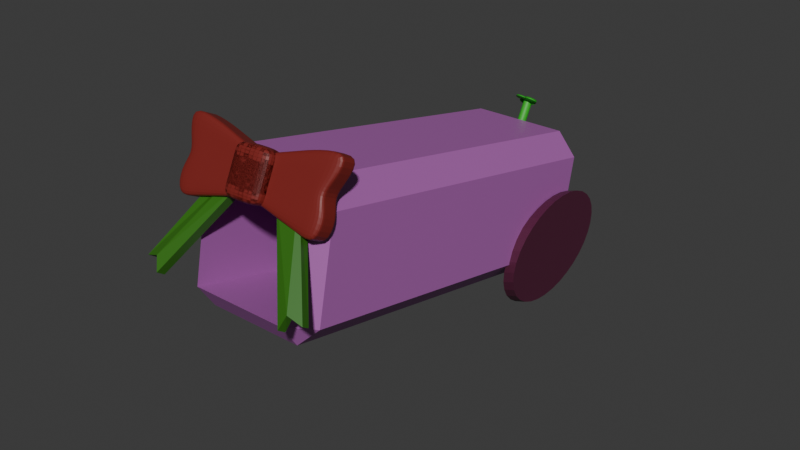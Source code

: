 # Source: Cara_Canonball.blend  (saved by Blender 4.1.24; exported with 4.5.12 LTS)
import bpy
from mathutils import Matrix  # noqa: F401  (used for matrix-valued properties, if any)

bpy.ops.wm.read_factory_settings(use_empty=True)
scene = bpy.context.scene
scene.name = 'Scene'

# ---- collections
col_collection = bpy.data.collections.new('Collection'); scene.collection.children.link(col_collection)

# ---- materials (node trees are filled in below, after node groups)
mat_bow_ribben = bpy.data.materials.new('Bow ribben')
mat_bow_ribben.use_transparent_shadow = False
mat_canon_main = bpy.data.materials.new('Canon main')
mat_canon_main.use_transparent_shadow = False
mat_wheel_2 = bpy.data.materials.new('Wheel 2')
mat_wheel_2.use_transparent_shadow = False
mat_material_001 = bpy.data.materials.new('Material.001')
mat_material_001.use_transparent_shadow = False
mat_middle_bow = bpy.data.materials.new('Middle bow')
mat_middle_bow.use_transparent_shadow = False

# ---- material node trees
mat_bow_ribben.use_nodes = True; mat_bow_ribben.node_tree.nodes.clear()
_N = mat_bow_ribben.node_tree.nodes; _L = mat_bow_ribben.node_tree.links
n0 = _N.new('ShaderNodeBsdfPrincipled'); n0.name = 'Principled BSDF'; n0.location = (10, 300)
n0.inputs[0].default_value = (0.0329, 0.1652, 0.008693, 1.0)
n1 = _N.new('ShaderNodeOutputMaterial'); n1.name = 'Material Output'; n1.location = (300, 300)
_L.new(n0.outputs[0], n1.inputs[0])
n1.is_active_output = True
mat_canon_main.use_nodes = True; mat_canon_main.node_tree.nodes.clear()
_N = mat_canon_main.node_tree.nodes; _L = mat_canon_main.node_tree.links
n0 = _N.new('ShaderNodeBsdfPrincipled'); n0.name = 'Principled BSDF'; n0.location = (10, 300)
n0.inputs[0].default_value = (0.4358, 0.1269, 0.4463, 1.0)
n1 = _N.new('ShaderNodeOutputMaterial'); n1.name = 'Material Output'; n1.location = (300, 300)
_L.new(n0.outputs[0], n1.inputs[0])
n1.is_active_output = True
mat_wheel_2.use_nodes = True; mat_wheel_2.node_tree.nodes.clear()
_N = mat_wheel_2.node_tree.nodes; _L = mat_wheel_2.node_tree.links
n0 = _N.new('ShaderNodeBsdfPrincipled'); n0.name = 'Principled BSDF'; n0.location = (10, 300)
n0.inputs[0].default_value = (0.09662, 0.01401, 0.0441, 1.0)
n1 = _N.new('ShaderNodeOutputMaterial'); n1.name = 'Material Output'; n1.location = (300, 300)
_L.new(n0.outputs[0], n1.inputs[0])
n1.is_active_output = True
mat_material_001.use_nodes = True; mat_material_001.node_tree.nodes.clear()
_N = mat_material_001.node_tree.nodes; _L = mat_material_001.node_tree.links
n0 = _N.new('ShaderNodeBsdfPrincipled'); n0.name = 'Principled BSDF'; n0.location = (10, 300)
n0.inputs[0].default_value = (0.03228, 0.4585, 0.02311, 1.0)
n1 = _N.new('ShaderNodeOutputMaterial'); n1.name = 'Material Output'; n1.location = (300, 300)
_L.new(n0.outputs[0], n1.inputs[0])
n1.is_active_output = True
mat_middle_bow.use_nodes = True; mat_middle_bow.node_tree.nodes.clear()
_N = mat_middle_bow.node_tree.nodes; _L = mat_middle_bow.node_tree.links
n0 = _N.new('ShaderNodeBsdfPrincipled'); n0.name = 'Principled BSDF'; n0.location = (10, 300)
n0.inputs[0].default_value = (0.214, 0.01877, 0.0148, 1.0)
n1 = _N.new('ShaderNodeOutputMaterial'); n1.name = 'Material Output'; n1.location = (300, 300)
_L.new(n0.outputs[0], n1.inputs[0])
n1.is_active_output = True

# ---- world
world_world = bpy.data.worlds.new('World'); scene.world = world_world
world_world.use_nodes = True; world_world.node_tree.nodes.clear()
_N = world_world.node_tree.nodes; _L = world_world.node_tree.links
n0 = _N.new('ShaderNodeOutputWorld'); n0.name = 'World Output'; n0.location = (300, 300)
n1 = _N.new('ShaderNodeBackground'); n1.name = 'Background'; n1.location = (10, 300)
n1.inputs[0].default_value = (0.05088, 0.05088, 0.05088, 1.0)
_L.new(n1.outputs[0], n0.inputs[0])
n0.is_active_output = True
world_world.color = (0.05088, 0.05088, 0.05088)
world_world.use_sun_shadow = False
world_world.sun_shadow_jitter_overblur = 0.0

# ---- meshes
me_cube_006 = bpy.data.meshes.new('Cube.006')
me_cube_006.from_pydata([(-0.8882, -1.487, -1.046), (-1.0, -1.0, 1.0), (-1.001, 0.4478, -1.061), (-1.0, 1.0, 1.0), (0.9089, -1.0, -1.061), (1.0, -1.0, 1.0), (0.9089, 1.0, -1.061), (1.0, 1.0, 1.0), (-0.02627, 1.487, -0.8856), (0.0, 1.0, 1.0), (0.0979, -0.4478, -0.8861), (0.0, -1.0, 1.0), (12.92, -0.7026, 0.4687), (4.825, -0.5885, 1.65), (13.01, 1.242, 0.4769), (4.8, 1.41, 1.647), (11.95, -0.345, 0.1543), (3.69, -0.7349, 1.31), (11.92, 1.654, 0.1515), (3.664, 1.264, 1.307), (11.75, 2.176, 0.4093), (4.232, 1.337, 1.477), (11.71, 0.2338, 0.3906), (4.258, -0.6617, 1.48)], [], [(0, 1, 3, 2), (8, 9, 7, 6), (6, 7, 5, 4), (10, 11, 1, 0), (8, 6, 4, 10), (9, 3, 1, 11), (7, 9, 11, 5), (2, 8, 10, 0), (4, 5, 11, 10), (2, 3, 9, 8), (12, 13, 15, 14), (20, 21, 19, 18), (18, 19, 17, 16), (22, 23, 13, 12), (20, 18, 16, 22), (21, 15, 13, 23), (19, 21, 23, 17), (14, 20, 22, 12), (16, 17, 23, 22), (14, 15, 21, 20)])
_uv = me_cube_006.uv_layers.new(name='UVMap')
_uv.uv.foreach_set('vector', [0.375, 0.0, 0.625, 0.0, 0.625, 0.25, 0.375, 0.25, 0.375, 0.375, 0.625, 0.375, 0.625, 0.5, 0.375, 0.5, 0.375, 0.5, 0.625, 0.5, 0.625, 0.75, 0.375, 0.75, 0.375, 0.875, 0.625, 0.875, 0.625, 1.0, 0.375, 1.0, 0.25, 0.5, 0.375, 0.5, 0.375, 0.75, 0.25, 0.75, 0.75, 0.5, 0.875, 0.5, 0.875, 0.75, 0.75, 0.75, 0.625, 0.5, 0.75, 0.5, 0.75, 0.75, 0.625, 0.75, 0.125, 0.5, 0.25, 0.5, 0.25, 0.75, 0.125, 0.75, 0.375, 0.75, 0.625, 0.75, 0.625, 0.875, 0.375, 0.875, 0.375, 0.25, 0.625, 0.25, 0.625, 0.375, 0.375, 0.375, 0.375, 0.0, 0.625, 0.0, 0.625, 0.25, 0.375, 0.25, 0.375, 0.375, 0.625, 0.375, 0.625, 0.5, 0.375, 0.5, 0.375, 0.5, 0.625, 0.5, 0.625, 0.75, 0.375, 0.75, 0.375, 0.875, 0.625, 0.875, 0.625, 1.0, 0.375, 1.0, 0.25, 0.5, 0.375, 0.5, 0.375, 0.75, 0.25, 0.75, 0.75, 0.5, 0.875, 0.5, 0.875, 0.75, 0.75, 0.75, 0.625, 0.5, 0.75, 0.5, 0.75, 0.75, 0.625, 0.75, 0.125, 0.5, 0.25, 0.5, 0.25, 0.75, 0.125, 0.75, 0.375, 0.75, 0.625, 0.75, 0.625, 0.875, 0.375, 0.875, 0.375, 0.25, 0.625, 0.25, 0.625, 0.375, 0.375, 0.375])
me_cube_006.materials.append(mat_bow_ribben)
me_cube_006.update()
me_cube_001 = bpy.data.meshes.new('Cube.001')
me_cube_001.from_pydata([(0.6926, 0.4204, -0.03814), (0.6926, 0.4204, 1.347), (-0.6926, 0.4204, 1.347), (-0.6926, 0.4204, -0.03814), (-0.6926, -0.7975, -0.2363), (-0.6926, -1.408, -0.3127), (-1.0, -1.446, -0.007643), (-1.0, -0.8357, 0.0688), (-1.0, -1.618, 1.367), (-0.6926, -1.656, 1.672), (-0.6926, -1.046, 1.748), (-1.0, -1.008, 1.443), (-0.6926, 0.5769, -0.06406), (-1.0, 0.5387, 0.241), (-0.6926, 0.8437, 0.2792), (-0.6926, 0.3282, 1.92), (-0.6926, 0.6715, 1.654), (-1.0, 0.3665, 1.615), (0.6926, -0.7975, -0.2363), (1.0, -0.8357, 0.0688), (1.0, -1.446, -0.007643), (0.6926, -1.408, -0.3127), (0.6926, -1.046, 1.748), (0.6926, -1.656, 1.672), (1.0, -1.618, 1.367), (1.0, -1.008, 1.443), (0.6926, 0.5769, -0.06406), (0.6926, 0.8437, 0.2792), (1.0, 0.5387, 0.241), (0.6926, 0.3282, 1.92), (1.0, 0.3665, 1.615), (0.6926, 0.6715, 1.654), (-1.0, -4.505, -0.391), (-0.6926, -4.467, -0.6961), (-0.6926, -4.811, -0.4292), (-1.0, -4.678, 0.9834), (-0.6926, -4.983, 0.9451), (-0.6926, -4.716, 1.288), (1.0, -4.678, 0.9834), (0.6926, -4.716, 1.288), (0.6926, -4.983, 0.9451), (1.0, -4.505, -0.391), (0.6926, -4.811, -0.4292), (0.6926, -4.467, -0.6961)], [], [(5, 21, 43, 33), (28, 30, 25, 19), (20, 24, 38, 41), (29, 15, 10, 22), (7, 11, 17, 13), (23, 9, 37, 39), (0, 1, 2, 3), (8, 6, 32, 35), (14, 16, 31, 27), (40, 36, 2, 1), (4, 5, 6, 7), (8, 9, 10, 11), (12, 13, 14), (15, 16, 17), (18, 19, 20, 21), (22, 23, 24, 25), (26, 27, 28), (29, 30, 31), (32, 33, 34), (35, 36, 37), (38, 39, 40), (41, 42, 43), (12, 4, 7, 13), (6, 8, 11, 7), (10, 15, 17, 11), (16, 14, 13, 17), (26, 12, 14, 27), (15, 29, 31, 16), (30, 28, 27, 31), (18, 26, 28, 19), (29, 22, 25, 30), (24, 20, 19, 25), (4, 18, 21, 5), (22, 10, 9, 23), (34, 36, 35, 32), (40, 42, 41, 38), (33, 43, 42, 34), (39, 37, 36, 40), (5, 33, 32, 6), (37, 9, 8, 35), (20, 41, 43, 21), (38, 24, 23, 39), (12, 26, 18, 4), (34, 42, 0, 3), (42, 40, 1, 0), (36, 34, 3, 2)])
_uv = me_cube_001.uv_layers.new(name='UVMap')
_uv.uv.foreach_set('vector', [0.1634, 0.75, 0.3366, 0.75, 0.3366, 0.75, 0.1634, 0.75, 0.4134, 0.5384, 0.5866, 0.5384, 0.5866, 0.7116, 0.4134, 0.7116, 0.4134, 0.75, 0.5866, 0.75, 0.5866, 0.75, 0.4134, 0.75, 0.6634, 0.5384, 0.8366, 0.5384, 0.8366, 0.7116, 0.6634, 0.7116, 0.4134, 0.03843, 0.5866, 0.03843, 0.5866, 0.2116, 0.4134, 0.2116, 0.6634, 0.75, 0.8366, 0.75, 0.8366, 0.75, 0.6634, 0.75, 0.4134, 0.7884, 0.5866, 0.7884, 0.5866, 0.9616, 0.4134, 0.9616, 0.5866, 0.0, 0.4134, 0.0, 0.4134, 0.0, 0.5866, 0.0, 0.4134, 0.2884, 0.5866, 0.2884, 0.5866, 0.4616, 0.4134, 0.4616, 0.5866, 0.7884, 0.5866, 0.9616, 0.5866, 0.9616, 0.5866, 0.7884, 0.1634, 0.75, 0.1634, 0.75, 0.125, 0.75, 0.125, 0.75, 0.5866, 0.0, 0.625, 0.0, 0.625, 0.0, 0.5866, 0.0, 0.1634, 0.5384, 0.125, 0.5384, 0.1634, 0.5, 0.625, 0.2116, 0.5866, 0.25, 0.5866, 0.2116, 0.3366, 0.7116, 0.4134, 0.7116, 0.4134, 0.75, 0.3366, 0.75, 0.6634, 0.7116, 0.6634, 0.75, 0.5866, 0.75, 0.5866, 0.7116, 0.3366, 0.5384, 0.3366, 0.5, 0.375, 0.5384, 0.625, 0.4616, 0.5866, 0.5, 0.5866, 0.4616, 0.125, 0.75, 0.1634, 0.75, 0.1634, 0.75, 0.5866, 0.0, 0.5866, 0.0, 0.625, 0.0, 0.5866, 0.75, 0.625, 0.7884, 0.5866, 0.7884, 0.375, 0.75, 0.3366, 0.75, 0.3366, 0.75, 0.1634, 0.5384, 0.1634, 0.7116, 0.125, 0.7116, 0.125, 0.5384, 0.4134, 0.0, 0.5866, 0.0, 0.5866, 0.03843, 0.4134, 0.03843, 0.625, 0.03843, 0.625, 0.2116, 0.5866, 0.2116, 0.5866, 0.03843, 0.5866, 0.2884, 0.4134, 0.2884, 0.4134, 0.2116, 0.5866, 0.2116, 0.3366, 0.5384, 0.1634, 0.5384, 0.1634, 0.5, 0.3366, 0.5, 0.625, 0.2884, 0.625, 0.4616, 0.5866, 0.4616, 0.5866, 0.2884, 0.5866, 0.5384, 0.4134, 0.5384, 0.4134, 0.4616, 0.5866, 0.4616, 0.3366, 0.7116, 0.3366, 0.5384, 0.4134, 0.5384, 0.4134, 0.7116, 0.6634, 0.5384, 0.6634, 0.7116, 0.5866, 0.7116, 0.5866, 0.5384, 0.5866, 0.75, 0.4134, 0.75, 0.4134, 0.7116, 0.5866, 0.7116, 0.1634, 0.7116, 0.3366, 0.7116, 0.3366, 0.75, 0.1634, 0.75, 0.6634, 0.7116, 0.8366, 0.7116, 0.8366, 0.75, 0.6634, 0.75, 0.4134, 0.0, 0.5866, 0.0, 0.5866, 0.0, 0.4134, 0.0, 0.5866, 0.7884, 0.4134, 0.7884, 0.4134, 0.75, 0.5866, 0.75, 0.1634, 0.75, 0.3366, 0.75, 0.3366, 0.75, 0.1634, 0.75, 0.625, 0.7884, 0.625, 0.9616, 0.5866, 0.9616, 0.5866, 0.7884, 0.1634, 0.75, 0.1634, 0.75, 0.125, 0.75, 0.125, 0.75, 0.625, 0.0, 0.625, 0.0, 0.5866, 0.0, 0.5866, 0.0, 0.4134, 0.75, 0.4134, 0.75, 0.3366, 0.75, 0.3366, 0.75, 0.5866, 0.75, 0.5866, 0.75, 0.6634, 0.75, 0.6634, 0.75, 0.1634, 0.5384, 0.3366, 0.5384, 0.3366, 0.7116, 0.1634, 0.7116, 0.1634, 0.75, 0.3366, 0.75, 0.3366, 0.75, 0.1634, 0.75, 0.4134, 0.7884, 0.5866, 0.7884, 0.5866, 0.7884, 0.4134, 0.7884, 0.5866, 0.0, 0.4134, 0.0, 0.4134, 0.0, 0.5866, 0.0])
me_cube_001.materials.append(mat_canon_main)
me_cube_001.update()
me_cylinder_001 = bpy.data.meshes.new('Cylinder.001')
me_cylinder_001.from_pydata([(-2.919, 2.08, 1.668), (-2.757, 2.08, 1.615), (-2.937, 2.061, 1.831), (-2.775, 2.061, 1.779), (-2.955, 2.004, 1.988), (-2.793, 2.004, 1.935), (-2.971, 1.912, 2.133), (-2.809, 1.912, 2.08), (-2.985, 1.787, 2.259), (-2.823, 1.787, 2.207), (-2.996, 1.636, 2.363), (-2.834, 1.636, 2.311), (-3.005, 1.463, 2.44), (-2.843, 1.463, 2.388), (-3.01, 1.275, 2.488), (-2.848, 1.275, 2.436), (-3.012, 1.08, 2.504), (-2.85, 1.08, 2.452), (-3.01, 0.885, 2.488), (-2.848, 0.885, 2.436), (-3.005, 0.6974, 2.44), (-2.843, 0.6974, 2.388), (-2.996, 0.5245, 2.363), (-2.834, 0.5245, 2.311), (-2.985, 0.373, 2.259), (-2.823, 0.373, 2.207), (-2.971, 0.2486, 2.133), (-2.809, 0.2486, 2.08), (-2.955, 0.1562, 1.988), (-2.793, 0.1562, 1.935), (-2.937, 0.09928, 1.831), (-2.775, 0.09928, 1.779), (-2.919, 0.08007, 1.668), (-2.757, 0.08007, 1.615), (-2.901, 0.09928, 1.505), (-2.739, 0.09928, 1.452), (-2.884, 0.1562, 1.348), (-2.722, 0.1562, 1.295), (-2.868, 0.2486, 1.203), (-2.706, 0.2486, 1.151), (-2.854, 0.373, 1.077), (-2.692, 0.373, 1.024), (-2.842, 0.5245, 0.9726), (-2.68, 0.5245, 0.9202), (-2.834, 0.6974, 0.8954), (-2.672, 0.6974, 0.8429), (-2.828, 0.885, 0.8478), (-2.666, 0.885, 0.7953), (-2.826, 1.08, 0.8317), (-2.664, 1.08, 0.7793), (-2.828, 1.275, 0.8478), (-2.666, 1.275, 0.7953), (-2.834, 1.463, 0.8954), (-2.672, 1.463, 0.8429), (-2.842, 1.636, 0.9726), (-2.68, 1.636, 0.9202), (-2.854, 1.787, 1.077), (-2.692, 1.787, 1.024), (-2.868, 1.912, 1.203), (-2.706, 1.912, 1.151), (-2.884, 2.004, 1.348), (-2.722, 2.004, 1.295), (-2.901, 2.061, 1.505), (-2.739, 2.061, 1.452), (-0.6818, 0.3163, 1.698), (-0.8438, 0.2437, 1.646), (-0.6655, 0.3336, 1.845), (-0.8256, 0.2629, 1.809), (-0.6498, 0.3849, 1.986), (-0.8082, 0.3198, 1.966), (-0.6352, 0.4691, 2.118), (-0.7922, 0.4122, 2.11), (-0.6223, 0.5833, 2.234), (-0.7781, 0.5366, 2.237), (-0.6116, 0.7237, 2.331), (-0.7666, 0.6881, 2.341), (-0.6036, 0.8849, 2.403), (-0.758, 0.861, 2.418), (-0.5986, 1.061, 2.447), (-0.7527, 1.049, 2.466), (-0.5969, 1.244, 2.462), (-0.751, 1.244, 2.482), (-0.5986, 1.427, 2.447), (-0.7527, 1.439, 2.466), (-0.6036, 1.603, 2.403), (-0.758, 1.626, 2.418), (-0.6116, 1.764, 2.331), (-0.7666, 1.799, 2.341), (-0.6223, 1.904, 2.234), (-0.7781, 1.951, 2.237), (-0.6352, 2.018, 2.118), (-0.7922, 2.075, 2.11), (-0.6498, 2.102, 1.986), (-0.8082, 2.168, 1.966), (-0.6655, 2.154, 1.845), (-0.8256, 2.224, 1.809), (-0.6818, 2.171, 1.698), (-0.8438, 2.244, 1.646), (-0.698, 2.154, 1.551), (-0.8619, 2.224, 1.483), (-0.7137, 2.102, 1.41), (-0.8793, 2.168, 1.326), (-0.7283, 2.018, 1.278), (-0.8953, 2.075, 1.181), (-0.7413, 1.904, 1.162), (-0.9094, 1.951, 1.054), (-0.752, 1.764, 1.065), (-0.9209, 1.799, 0.9504), (-0.7599, 1.603, 0.9934), (-0.9295, 1.626, 0.8731), (-0.7649, 1.427, 0.9489), (-0.9348, 1.439, 0.8255), (-0.7666, 1.244, 0.9338), (-0.9365, 1.244, 0.8094), (-0.7649, 1.061, 0.9489), (-0.9348, 1.049, 0.8255), (-0.7599, 0.8849, 0.9934), (-0.9295, 0.861, 0.8731), (-0.752, 0.7237, 1.065), (-0.9209, 0.6881, 0.9504), (-0.7413, 0.5833, 1.162), (-0.9094, 0.5366, 1.054), (-0.7283, 0.4691, 1.278), (-0.8953, 0.4122, 1.181), (-0.7137, 0.3849, 1.41), (-0.8793, 0.3198, 1.326), (-0.698, 0.3336, 1.551), (-0.8619, 0.2629, 1.483), (-0.7466, 1.834, 1.114), (-0.9151, 1.875, 1.002), (-0.6169, 0.6533, 2.282), (-0.7724, 0.6124, 2.289), (-0.614, 0.6912, 2.308), (-0.7695, 0.6503, 2.315), (-0.6818, 0.2437, 1.698), (-0.6637, 0.2629, 1.861), (-0.6462, 0.3198, 2.018), (-0.6302, 0.4122, 2.163), (-0.6161, 0.5366, 2.289), (-0.6075, 0.6503, 2.367), (-0.6046, 0.6881, 2.393), (-0.596, 0.861, 2.471), (-0.5908, 1.049, 2.518), (-0.589, 1.244, 2.534), (-0.5908, 1.439, 2.518), (-0.596, 1.626, 2.471), (-0.6046, 1.799, 2.393), (-0.6161, 1.951, 2.289), (-0.6302, 2.075, 2.163), (-0.6462, 2.168, 2.018), (-0.6637, 2.224, 1.861), (-0.6818, 2.244, 1.698), (-0.6999, 2.224, 1.535), (-0.7173, 2.168, 1.378), (-0.7333, 2.075, 1.234), (-0.7474, 1.951, 1.107), (-0.7531, 1.875, 1.055), (-0.7589, 1.799, 1.003), (-0.7675, 1.626, 0.9255), (-0.7728, 1.439, 0.8779), (-0.7745, 1.244, 0.8619), (-0.7728, 1.049, 0.8779), (-0.7675, 0.861, 0.9255), (-0.7589, 0.6881, 1.003), (-0.7474, 0.5366, 1.107), (-0.7333, 0.4122, 1.234), (-0.7173, 0.3198, 1.378), (-0.6999, 0.2629, 1.535), (-0.6104, 0.6124, 2.341)], [], [(0, 1, 3, 2), (2, 3, 5, 4), (4, 5, 7, 6), (6, 7, 9, 8), (8, 9, 11, 10), (10, 11, 13, 12), (12, 13, 15, 14), (14, 15, 17, 16), (16, 17, 19, 18), (18, 19, 21, 20), (20, 21, 23, 22), (22, 23, 25, 24), (24, 25, 27, 26), (26, 27, 29, 28), (28, 29, 31, 30), (30, 31, 33, 32), (32, 33, 35, 34), (34, 35, 37, 36), (36, 37, 39, 38), (38, 39, 41, 40), (40, 41, 43, 42), (42, 43, 45, 44), (44, 45, 47, 46), (46, 47, 49, 48), (48, 49, 51, 50), (50, 51, 53, 52), (52, 53, 55, 54), (54, 55, 57, 56), (56, 57, 59, 58), (58, 59, 61, 60), (3, 1, 63, 61, 59, 57, 55, 53, 51, 49, 47, 45, 43, 41, 39, 37, 35, 33, 31, 29, 27, 25, 23, 21, 19, 17, 15, 13, 11, 9, 7, 5), (60, 61, 63, 62), (62, 63, 1, 0), (0, 2, 4, 6, 8, 10, 12, 14, 16, 18, 20, 22, 24, 26, 28, 30, 32, 34, 36, 38, 40, 42, 44, 46, 48, 50, 52, 54, 56, 58, 60, 62), (134, 65, 67, 135), (135, 67, 69, 136), (136, 69, 71, 137), (137, 71, 73, 138), (139, 133, 75, 140), (140, 75, 77, 141), (141, 77, 79, 142), (142, 79, 81, 143), (143, 81, 83, 144), (144, 83, 85, 145), (145, 85, 87, 146), (146, 87, 89, 147), (147, 89, 91, 148), (148, 91, 93, 149), (149, 93, 95, 150), (150, 95, 97, 151), (151, 97, 99, 152), (152, 99, 101, 153), (153, 101, 103, 154), (154, 103, 105, 155), (156, 129, 107, 157), (157, 107, 109, 158), (158, 109, 111, 159), (159, 111, 113, 160), (160, 113, 115, 161), (161, 115, 117, 162), (162, 117, 119, 163), (163, 119, 121, 164), (164, 121, 123, 165), (165, 123, 125, 166), (67, 65, 127, 125, 123, 121, 119, 117, 115, 113, 111, 109, 107, 129, 105, 103, 101, 99, 97, 95, 93, 91, 89, 87, 85, 83, 81, 79, 77, 75, 133, 131, 73, 71, 69), (166, 125, 127, 167), (167, 127, 65, 134), (64, 66, 68, 70, 72, 130, 132, 74, 76, 78, 80, 82, 84, 86, 88, 90, 92, 94, 96, 98, 100, 102, 104, 128, 106, 108, 110, 112, 114, 116, 118, 120, 122, 124, 126), (155, 105, 129, 156), (138, 73, 131, 168), (168, 131, 133, 139), (66, 64, 134, 135), (68, 66, 135, 136), (70, 68, 136, 137), (72, 70, 137, 138), (74, 132, 139, 140), (76, 74, 140, 141), (78, 76, 141, 142), (80, 78, 142, 143), (82, 80, 143, 144), (84, 82, 144, 145), (86, 84, 145, 146), (88, 86, 146, 147), (90, 88, 147, 148), (92, 90, 148, 149), (94, 92, 149, 150), (96, 94, 150, 151), (98, 96, 151, 152), (100, 98, 152, 153), (102, 100, 153, 154), (104, 102, 154, 155), (106, 128, 156, 157), (108, 106, 157, 158), (110, 108, 158, 159), (112, 110, 159, 160), (114, 112, 160, 161), (116, 114, 161, 162), (118, 116, 162, 163), (120, 118, 163, 164), (122, 120, 164, 165), (124, 122, 165, 166), (126, 124, 166, 167), (64, 126, 167, 134), (128, 104, 155, 156), (130, 72, 138, 168), (132, 130, 168, 139)])
_uv = me_cylinder_001.uv_layers.new(name='UVMap')
_uv.uv.foreach_set('vector', [1.0, 0.5, 1.0, 1.0, 0.9688, 1.0, 0.9688, 0.5, 0.9688, 0.5, 0.9688, 1.0, 0.9375, 1.0, 0.9375, 0.5, 0.9375, 0.5, 0.9375, 1.0, 0.9062, 1.0, 0.9062, 0.5, 0.9062, 0.5, 0.9062, 1.0, 0.875, 1.0, 0.875, 0.5, 0.875, 0.5, 0.875, 1.0, 0.8438, 1.0, 0.8438, 0.5, 0.8438, 0.5, 0.8438, 1.0, 0.8125, 1.0, 0.8125, 0.5, 0.8125, 0.5, 0.8125, 1.0, 0.7812, 1.0, 0.7812, 0.5, 0.7812, 0.5, 0.7812, 1.0, 0.75, 1.0, 0.75, 0.5, 0.75, 0.5, 0.75, 1.0, 0.7188, 1.0, 0.7188, 0.5, 0.7188, 0.5, 0.7188, 1.0, 0.6875, 1.0, 0.6875, 0.5, 0.6875, 0.5, 0.6875, 1.0, 0.6562, 1.0, 0.6562, 0.5, 0.6562, 0.5, 0.6562, 1.0, 0.625, 1.0, 0.625, 0.5, 0.625, 0.5, 0.625, 1.0, 0.5938, 1.0, 0.5938, 0.5, 0.5938, 0.5, 0.5938, 1.0, 0.5625, 1.0, 0.5625, 0.5, 0.5625, 0.5, 0.5625, 1.0, 0.5312, 1.0, 0.5312, 0.5, 0.5312, 0.5, 0.5312, 1.0, 0.5, 1.0, 0.5, 0.5, 0.5, 0.5, 0.5, 1.0, 0.4688, 1.0, 0.4688, 0.5, 0.4688, 0.5, 0.4688, 1.0, 0.4375, 1.0, 0.4375, 0.5, 0.4375, 0.5, 0.4375, 1.0, 0.4062, 1.0, 0.4062, 0.5, 0.4062, 0.5, 0.4062, 1.0, 0.375, 1.0, 0.375, 0.5, 0.375, 0.5, 0.375, 1.0, 0.3438, 1.0, 0.3438, 0.5, 0.3438, 0.5, 0.3438, 1.0, 0.3125, 1.0, 0.3125, 0.5, 0.3125, 0.5, 0.3125, 1.0, 0.2812, 1.0, 0.2812, 0.5, 0.2812, 0.5, 0.2812, 1.0, 0.25, 1.0, 0.25, 0.5, 0.25, 0.5, 0.25, 1.0, 0.2188, 1.0, 0.2188, 0.5, 0.2188, 0.5, 0.2188, 1.0, 0.1875, 1.0, 0.1875, 0.5, 0.1875, 0.5, 0.1875, 1.0, 0.1562, 1.0, 0.1562, 0.5, 0.1562, 0.5, 0.1562, 1.0, 0.125, 1.0, 0.125, 0.5, 0.125, 0.5, 0.125, 1.0, 0.09375, 1.0, 0.09375, 0.5, 0.09375, 0.5, 0.09375, 1.0, 0.0625, 1.0, 0.0625, 0.5, 0.2968, 0.4854, 0.25, 0.49, 0.2032, 0.4854, 0.1582, 0.4717, 0.1167, 0.4496, 0.08029, 0.4197, 0.05045, 0.3833, 0.02827, 0.3418, 0.01461, 0.2968, 0.01, 0.25, 0.01461, 0.2032, 0.02827, 0.1582, 0.05045, 0.1167, 0.08029, 0.08029, 0.1167, 0.05045, 0.1582, 0.02827, 0.2032, 0.01461, 0.25, 0.01, 0.2968, 0.01461, 0.3418, 0.02827, 0.3833, 0.05045, 0.4197, 0.08029, 0.4496, 0.1167, 0.4717, 0.1582, 0.4854, 0.2032, 0.49, 0.25, 0.4854, 0.2968, 0.4717, 0.3418, 0.4496, 0.3833, 0.4197, 0.4197, 0.3833, 0.4496, 0.3418, 0.4717, 0.0625, 0.5, 0.0625, 1.0, 0.03125, 1.0, 0.03125, 0.5, 0.03125, 0.5, 0.03125, 1.0, 0.0, 1.0, 0.0, 0.5, 0.75, 0.49, 0.7968, 0.4854, 0.8418, 0.4717, 0.8833, 0.4496, 0.9197, 0.4197, 0.9496, 0.3833, 0.9717, 0.3418, 0.9854, 0.2968, 0.99, 0.25, 0.9854, 0.2032, 0.9717, 0.1582, 0.9496, 0.1167, 0.9197, 0.08029, 0.8833, 0.05045, 0.8418, 0.02827, 0.7968, 0.01461, 0.75, 0.01, 0.7032, 0.01461, 0.6582, 0.02827, 0.6167, 0.05045, 0.5803, 0.08029, 0.5504, 0.1167, 0.5283, 0.1582, 0.5146, 0.2032, 0.51, 0.25, 0.5146, 0.2968, 0.5283, 0.3418, 0.5504, 0.3833, 0.5803, 0.4197, 0.6167, 0.4496, 0.6582, 0.4717, 0.7032, 0.4854, 1.0, 0.5, 1.0, 1.0, 0.9688, 1.0, 0.9688, 0.5, 0.9688, 0.5, 0.9688, 1.0, 0.9375, 1.0, 0.9375, 0.5, 0.9375, 0.5, 0.9375, 1.0, 0.9062, 1.0, 0.9062, 0.5, 0.9062, 0.5, 0.9062, 1.0, 0.875, 1.0, 0.875, 0.5, 0.8516, 0.5, 0.8516, 1.0, 0.8438, 1.0, 0.8438, 0.5, 0.8438, 0.5, 0.8438, 1.0, 0.8125, 1.0, 0.8125, 0.5, 0.8125, 0.5, 0.8125, 1.0, 0.7812, 1.0, 0.7812, 0.5, 0.7812, 0.5, 0.7812, 1.0, 0.75, 1.0, 0.75, 0.5, 0.75, 0.5, 0.75, 1.0, 0.7188, 1.0, 0.7188, 0.5, 0.7188, 0.5, 0.7188, 1.0, 0.6875, 1.0, 0.6875, 0.5, 0.6875, 0.5, 0.6875, 1.0, 0.6562, 1.0, 0.6562, 0.5, 0.6562, 0.5, 0.6562, 1.0, 0.625, 1.0, 0.625, 0.5, 0.625, 0.5, 0.625, 1.0, 0.5938, 1.0, 0.5938, 0.5, 0.5938, 0.5, 0.5938, 1.0, 0.5625, 1.0, 0.5625, 0.5, 0.5625, 0.5, 0.5625, 1.0, 0.5312, 1.0, 0.5312, 0.5, 0.5312, 0.5, 0.5312, 1.0, 0.5, 1.0, 0.5, 0.5, 0.5, 0.5, 0.5, 1.0, 0.4688, 1.0, 0.4688, 0.5, 0.4688, 0.5, 0.4688, 1.0, 0.4375, 1.0, 0.4375, 0.5, 0.4375, 0.5, 0.4375, 1.0, 0.4062, 1.0, 0.4062, 0.5, 0.4062, 0.5, 0.4062, 1.0, 0.375, 1.0, 0.375, 0.5, 0.3594, 0.5, 0.3594, 1.0, 0.3438, 1.0, 0.3438, 0.5, 0.3438, 0.5, 0.3438, 1.0, 0.3125, 1.0, 0.3125, 0.5, 0.3125, 0.5, 0.3125, 1.0, 0.2812, 1.0, 0.2812, 0.5, 0.2812, 0.5, 0.2812, 1.0, 0.25, 1.0, 0.25, 0.5, 0.25, 0.5, 0.25, 1.0, 0.2188, 1.0, 0.2188, 0.5, 0.2188, 0.5, 0.2188, 1.0, 0.1875, 1.0, 0.1875, 0.5, 0.1875, 0.5, 0.1875, 1.0, 0.1562, 1.0, 0.1562, 0.5, 0.1562, 0.5, 0.1562, 1.0, 0.125, 1.0, 0.125, 0.5, 0.125, 0.5, 0.125, 1.0, 0.09375, 1.0, 0.09375, 0.5, 0.09375, 0.5, 0.09375, 1.0, 0.0625, 1.0, 0.0625, 0.5, 0.2968, 0.4854, 0.25, 0.49, 0.2032, 0.4854, 0.1582, 0.4717, 0.1167, 0.4496, 0.08029, 0.4197, 0.05045, 0.3833, 0.02827, 0.3418, 0.01461, 0.2968, 0.01, 0.25, 0.01461, 0.2032, 0.02827, 0.1582, 0.05045, 0.1167, 0.06537, 0.09848, 0.08029, 0.08029, 0.1167, 0.05045, 0.1582, 0.02827, 0.2032, 0.01461, 0.25, 0.01, 0.2968, 0.01461, 0.3418, 0.02827, 0.3833, 0.05045, 0.4197, 0.08029, 0.4496, 0.1167, 0.4717, 0.1582, 0.4854, 0.2032, 0.49, 0.25, 0.4854, 0.2968, 0.4717, 0.3418, 0.4496, 0.3833, 0.4421, 0.3924, 0.4346, 0.4015, 0.4197, 0.4197, 0.3833, 0.4496, 0.3418, 0.4717, 0.0625, 0.5, 0.0625, 1.0, 0.03125, 1.0, 0.03125, 0.5, 0.03125, 0.5, 0.03125, 1.0, 0.0, 1.0, 0.0, 0.5, 0.75, 0.4726, 0.7921, 0.4684, 0.8327, 0.4561, 0.8705, 0.4359, 0.9039, 0.4085, 0.9177, 0.3917, 0.9252, 0.3826, 0.9316, 0.3748, 0.9522, 0.3361, 0.965, 0.2939, 0.9694, 0.25, 0.965, 0.2061, 0.9522, 0.1639, 0.9316, 0.1252, 0.9039, 0.09151, 0.8705, 0.06409, 0.8327, 0.0439, 0.7921, 0.03156, 0.75, 0.02742, 0.7079, 0.03156, 0.6673, 0.0439, 0.6295, 0.06409, 0.5961, 0.09151, 0.5823, 0.1083, 0.5684, 0.1252, 0.5478, 0.1639, 0.535, 0.2061, 0.5306, 0.25, 0.535, 0.2939, 0.5478, 0.3361, 0.5684, 0.3748, 0.5961, 0.4085, 0.6295, 0.4359, 0.6673, 0.4561, 0.7079, 0.4684, 0.375, 0.5, 0.375, 1.0, 0.3594, 1.0, 0.3594, 0.5, 0.875, 0.5, 0.875, 1.0, 0.8594, 1.0, 0.8594, 0.5, 0.8594, 0.5, 0.8594, 1.0, 0.8516, 1.0, 0.8516, 0.5, 0.7921, 0.4684, 0.75, 0.4726, 0.75, 0.49, 0.7968, 0.4854, 0.8327, 0.4561, 0.7921, 0.4684, 0.7968, 0.4854, 0.8418, 0.4717, 0.8705, 0.4359, 0.8327, 0.4561, 0.8418, 0.4717, 0.8833, 0.4496, 0.9039, 0.4085, 0.8705, 0.4359, 0.8833, 0.4496, 0.9197, 0.4197, 0.9316, 0.3748, 0.9252, 0.3826, 0.9421, 0.3924, 0.9496, 0.3833, 0.9522, 0.3361, 0.9316, 0.3748, 0.9496, 0.3833, 0.9717, 0.3418, 0.965, 0.2939, 0.9522, 0.3361, 0.9717, 0.3418, 0.9854, 0.2968, 0.9694, 0.25, 0.965, 0.2939, 0.9854, 0.2968, 0.99, 0.25, 0.965, 0.2061, 0.9694, 0.25, 0.99, 0.25, 0.9854, 0.2032, 0.9522, 0.1639, 0.965, 0.2061, 0.9854, 0.2032, 0.9717, 0.1582, 0.9316, 0.1252, 0.9522, 0.1639, 0.9717, 0.1582, 0.9496, 0.1167, 0.9039, 0.09151, 0.9316, 0.1252, 0.9496, 0.1167, 0.9197, 0.08029, 0.8705, 0.06409, 0.9039, 0.09151, 0.9197, 0.08029, 0.8833, 0.05045, 0.8327, 0.0439, 0.8705, 0.06409, 0.8833, 0.05045, 0.8418, 0.02827, 0.7921, 0.03156, 0.8327, 0.0439, 0.8418, 0.02827, 0.7968, 0.01461, 0.75, 0.02742, 0.7921, 0.03156, 0.7968, 0.01461, 0.75, 0.01, 0.7079, 0.03156, 0.75, 0.02742, 0.75, 0.01, 0.7032, 0.01461, 0.6673, 0.0439, 0.7079, 0.03156, 0.7032, 0.01461, 0.6582, 0.02827, 0.6295, 0.06409, 0.6673, 0.0439, 0.6582, 0.02827, 0.6167, 0.05045, 0.5961, 0.09151, 0.6295, 0.06409, 0.6167, 0.05045, 0.5803, 0.08029, 0.5684, 0.1252, 0.5823, 0.1083, 0.5654, 0.09848, 0.5504, 0.1167, 0.5478, 0.1639, 0.5684, 0.1252, 0.5504, 0.1167, 0.5283, 0.1582, 0.535, 0.2061, 0.5478, 0.1639, 0.5283, 0.1582, 0.5146, 0.2032, 0.5306, 0.25, 0.535, 0.2061, 0.5146, 0.2032, 0.51, 0.25, 0.535, 0.2939, 0.5306, 0.25, 0.51, 0.25, 0.5146, 0.2968, 0.5478, 0.3361, 0.535, 0.2939, 0.5146, 0.2968, 0.5283, 0.3418, 0.5684, 0.3748, 0.5478, 0.3361, 0.5283, 0.3418, 0.5504, 0.3833, 0.5961, 0.4085, 0.5684, 0.3748, 0.5504, 0.3833, 0.5803, 0.4197, 0.6295, 0.4359, 0.5961, 0.4085, 0.5803, 0.4197, 0.6167, 0.4496, 0.6673, 0.4561, 0.6295, 0.4359, 0.6167, 0.4496, 0.6582, 0.4717, 0.7079, 0.4684, 0.6673, 0.4561, 0.6582, 0.4717, 0.7032, 0.4854, 0.75, 0.4726, 0.7079, 0.4684, 0.7032, 0.4854, 0.75, 0.49, 0.5823, 0.1083, 0.5961, 0.09151, 0.5803, 0.08029, 0.5654, 0.09848, 0.9177, 0.3917, 0.9039, 0.4085, 0.9197, 0.4197, 0.9346, 0.4015, 0.9252, 0.3826, 0.9177, 0.3917, 0.9346, 0.4015, 0.9421, 0.3924])
me_cylinder_001.materials.append(mat_wheel_2)
me_cylinder_001.update()
me_cylinder_004 = bpy.data.meshes.new('Cylinder.004')
me_cylinder_004.from_pydata([(0.0, 1.0, -1.0), (0.0, 1.0, 1.0), (0.1951, 0.9808, -1.0), (0.1951, 0.9808, 1.0), (0.3827, 0.9239, -1.0), (0.3827, 0.9239, 1.0), (0.5556, 0.8315, -1.0), (0.5556, 0.8315, 1.0), (0.7071, 0.7071, -1.0), (0.7071, 0.7071, 1.0), (0.8315, 0.5556, -1.0), (0.8315, 0.5556, 1.0), (0.9239, 0.3827, -1.0), (0.9239, 0.3827, 1.0), (0.9808, 0.1951, -1.0), (0.9808, 0.1951, 1.0), (1.0, 0.0, -1.0), (1.0, 0.0, 1.0), (0.9808, -0.1951, -1.0), (0.9808, -0.1951, 1.0), (0.9239, -0.3827, -1.0), (0.9239, -0.3827, 1.0), (0.8315, -0.5556, -1.0), (0.8315, -0.5556, 1.0), (0.7071, -0.7071, -1.0), (0.7071, -0.7071, 1.0), (0.5556, -0.8315, -1.0), (0.5556, -0.8315, 1.0), (0.3827, -0.9239, -1.0), (0.3827, -0.9239, 1.0), (0.1951, -0.9808, -1.0), (0.1951, -0.9808, 1.0), (0.0, -1.0, -1.0), (0.0, -1.0, 1.0), (-0.1951, -0.9808, -1.0), (-0.1951, -0.9808, 1.0), (-0.3827, -0.9239, -1.0), (-0.3827, -0.9239, 1.0), (-0.5556, -0.8315, -1.0), (-0.5556, -0.8315, 1.0), (-0.7071, -0.7071, -1.0), (-0.7071, -0.7071, 1.0), (-0.8315, -0.5556, -1.0), (-0.8315, -0.5556, 1.0), (-0.9239, -0.3827, -1.0), (-0.9239, -0.3827, 1.0), (-0.9808, -0.1951, -1.0), (-0.9808, -0.1951, 1.0), (-1.0, 0.0, -1.0), (-1.0, 0.0, 1.0), (-0.9808, 0.1951, -1.0), (-0.9808, 0.1951, 1.0), (-0.9239, 0.3827, -1.0), (-0.9239, 0.3827, 1.0), (-0.8315, 0.5556, -1.0), (-0.8315, 0.5556, 1.0), (-0.7071, 0.7071, -1.0), (-0.7071, 0.7071, 1.0), (-0.5556, 0.8315, -1.0), (-0.5556, 0.8315, 1.0), (-0.3827, 0.9239, -1.0), (-0.3827, 0.9239, 1.0), (-0.1951, 0.9808, -1.0), (-0.1951, 0.9808, 1.0), (-1.617, 0.9549, -0.4863), (-1.617, 0.9549, 0.8393), (-1.422, 0.9357, -0.4863), (-1.422, 0.9357, 0.8393), (-1.235, 0.8788, -0.4863), (-1.235, 0.8788, 0.8393), (-1.062, 0.7864, -0.4863), (-1.062, 0.7864, 0.8393), (-0.9101, 0.662, -0.4863), (-0.9101, 0.662, 0.8393), (-0.7857, 0.5105, -0.4863), (-0.7857, 0.5105, 0.8393), (-0.6933, 0.3376, -0.4863), (-0.6933, 0.3376, 0.8393), (-0.6364, 0.15, -0.4863), (-0.6364, 0.15, 0.8393), (-0.6172, -0.04509, -0.4863), (-0.6172, -0.04509, 0.8393), (-0.6364, -0.2402, -0.4863), (-0.6364, -0.2402, 0.8393), (-0.6933, -0.4278, -0.4863), (-0.6933, -0.4278, 0.8393), (-0.7857, -0.6007, -0.4863), (-0.7857, -0.6007, 0.8393), (-0.9101, -0.7522, -0.4863), (-0.9101, -0.7522, 0.8393), (-1.062, -0.8766, -0.4863), (-1.062, -0.8766, 0.8393), (-1.235, -0.969, -0.4863), (-1.235, -0.969, 0.8393), (-1.422, -1.026, -0.4863), (-1.422, -1.026, 0.8393), (-1.617, -1.045, -0.4863), (-1.617, -1.045, 0.8393), (-1.812, -1.026, -0.4863), (-1.812, -1.026, 0.8393), (-2.0, -0.969, -0.4863), (-2.0, -0.969, 0.8393), (-2.173, -0.8766, -0.4863), (-2.173, -0.8766, 0.8393), (-2.324, -0.7522, -0.4863), (-2.324, -0.7522, 0.8393), (-2.449, -0.6007, -0.4863), (-2.449, -0.6007, 0.8393), (-2.541, -0.4278, -0.4863), (-2.541, -0.4278, 0.8393), (-2.598, -0.2402, -0.4863), (-2.598, -0.2402, 0.8393), (-2.617, -0.04509, -0.4863), (-2.617, -0.04509, 0.8393), (-2.598, 0.15, -0.4863), (-2.598, 0.15, 0.8393), (-2.541, 0.3376, -0.4863), (-2.541, 0.3376, 0.8393), (-2.449, 0.5105, -0.4863), (-2.449, 0.5105, 0.8393), (-2.324, 0.662, -0.4863), (-2.324, 0.662, 0.8393), (-2.173, 0.7864, -0.4863), (-2.173, 0.7864, 0.8393), (-2.0, 0.8788, -0.4863), (-2.0, 0.8788, 0.8393), (-1.812, 0.9357, -0.4863), (-1.812, 0.9357, 0.8393), (-0.8379, 0.6909, -3.321), (-0.5359, 0.691, -3.269), (-0.2454, 0.6911, -3.114), (0.02227, 0.6913, -2.863), (0.2569, 0.6915, -2.526), (0.4495, 0.6918, -2.114), (0.5925, 0.6922, -1.645), (0.6806, 0.6925, -1.135), (0.7104, 0.6929, -0.6057), (0.6806, 0.6933, -0.07605), (0.5925, 0.6937, 0.4333), (0.4495, 0.6941, 0.9027), (0.2569, 0.6944, 1.314), (0.02227, 0.6946, 1.652), (-0.2454, 0.6948, 1.903), (-0.5359, 0.6949, 2.057), (-0.8379, 0.695, 2.109), (-1.14, 0.6949, 2.057), (-1.43, 0.6948, 1.903), (-1.698, 0.6946, 1.652), (-1.933, 0.6944, 1.314), (-2.125, 0.6941, 0.9027), (-2.268, 0.6937, 0.4333), (-2.356, 0.6933, -0.07605), (-2.386, 0.6929, -0.6057), (-2.356, 0.6925, -1.135), (-2.268, 0.6922, -1.645), (-2.125, 0.6918, -2.114), (-1.933, 0.6915, -2.526), (-1.698, 0.6913, -2.863), (-1.43, 0.6911, -3.114), (-1.14, 0.691, -3.269), (-0.8379, 2.059, -0.8237), (-0.7506, 1.832, -18.02), (-0.7506, 1.481, -6.328), (-0.6152, 1.819, -18.03), (-0.6152, 1.468, -6.337), (-0.4851, 1.78, -18.06), (-0.4851, 1.428, -6.363), (-0.3652, 1.716, -18.1), (-0.3652, 1.365, -6.406), (-0.26, 1.63, -18.16), (-0.26, 1.279, -6.464), (-0.3989, 1.798, -18.04), (-0.3989, 1.447, -6.351), (-0.1097, 1.591, -24.43), (-0.1148, 0.8822, -0.3942), (-0.07019, 1.462, -24.52), (-0.07802, 0.7565, -0.2572), (-0.05686, 1.327, -24.61), (-0.06705, 0.6252, -0.1361), (-0.07019, 1.193, -24.7), (-0.08235, 0.4931, -0.03562), (-0.1097, 1.064, -24.79), (-0.1233, 0.3655, 0.04035), (-0.1738, 0.9448, -24.87), (-0.1884, 0.2472, 0.08891), (-0.26, 0.8405, -24.94), (-0.2751, 0.1428, 0.1082), (-0.3652, 0.7548, -25.0), (-0.38, 0.05625, 0.09746), (-0.4851, 0.6912, -25.04), (-0.4992, -0.009103, 0.05712), (-0.6152, 0.652, -25.07), (-0.6281, -0.05074, -0.01127), (-0.7506, 0.6387, -25.07), (-0.7616, -0.06705, -0.1051), (-0.8859, 0.652, -25.07), (-0.8948, -0.05743, -0.2207), (-1.016, 0.6912, -25.04), (-1.022, -0.02223, -0.3537), (-1.136, 0.7548, -25.0), (-1.14, 0.03719, -0.499), (-1.241, 0.8405, -24.94), (-1.242, 0.1185, -0.651), (-1.327, 0.9448, -24.87), (-1.325, 0.2187, -0.8038), (-1.391, 1.064, -24.79), (-1.386, 0.3338, -0.9515), (-1.431, 1.193, -24.7), (-1.423, 0.4595, -1.089), (-1.444, 1.327, -24.61), (-1.434, 0.5909, -1.21), (-1.431, 1.462, -24.52), (-1.419, 0.7229, -1.31), (-1.391, 1.591, -24.43), (-1.378, 0.8505, -1.386), (-1.102, 1.798, -18.04), (-1.102, 1.447, -6.351), (-1.241, 1.63, -18.16), (-1.241, 1.279, -6.464), (-1.136, 1.716, -18.1), (-1.136, 1.365, -6.406), (-1.016, 1.78, -18.06), (-1.016, 1.428, -6.363), (-0.8859, 1.819, -18.03), (-0.8859, 1.468, -6.337), (-0.7506, 2.016, -24.14), (-0.6152, 2.003, -24.15), (-0.6063, 1.273, -1.125), (-0.7395, 1.283, -1.241), (-0.4851, 1.964, -24.18), (-0.4787, 1.238, -0.992), (-0.3652, 1.9, -24.22), (-0.3616, 1.179, -0.8468), (-0.26, 1.814, -24.28), (-0.2594, 1.098, -0.6948), (-0.1738, 1.71, -24.35), (-0.1761, 0.9973, -0.542), (-1.313, 0.9688, -1.435), (-1.327, 1.71, -24.35), (-1.241, 1.814, -24.28), (-1.226, 1.073, -1.454), (-1.136, 1.9, -24.22), (-1.121, 1.16, -1.443), (-1.016, 1.964, -24.18), (-1.002, 1.225, -1.403), (-0.8859, 2.003, -24.15), (-0.873, 1.267, -1.334)], [], [(0, 1, 3, 2), (2, 3, 5, 4), (4, 5, 7, 6), (6, 7, 9, 8), (8, 9, 11, 10), (10, 11, 13, 12), (12, 13, 15, 14), (14, 15, 17, 16), (16, 17, 19, 18), (18, 19, 21, 20), (20, 21, 23, 22), (22, 23, 25, 24), (24, 25, 27, 26), (26, 27, 29, 28), (28, 29, 31, 30), (30, 31, 33, 32), (32, 33, 35, 34), (34, 35, 37, 36), (36, 37, 39, 38), (38, 39, 41, 40), (40, 41, 43, 42), (42, 43, 45, 44), (44, 45, 47, 46), (46, 47, 49, 48), (48, 49, 51, 50), (50, 51, 53, 52), (52, 53, 55, 54), (54, 55, 57, 56), (56, 57, 59, 58), (58, 59, 61, 60), (3, 1, 63, 61, 59, 57, 55, 53, 51, 49, 47, 45, 43, 41, 39, 37, 35, 33, 31, 29, 27, 25, 23, 21, 19, 17, 15, 13, 11, 9, 7, 5), (60, 61, 63, 62), (62, 63, 1, 0), (0, 2, 4, 6, 8, 10, 12, 14, 16, 18, 20, 22, 24, 26, 28, 30, 32, 34, 36, 38, 40, 42, 44, 46, 48, 50, 52, 54, 56, 58, 60, 62), (64, 65, 67, 66), (66, 67, 69, 68), (68, 69, 71, 70), (70, 71, 73, 72), (72, 73, 75, 74), (74, 75, 77, 76), (76, 77, 79, 78), (78, 79, 81, 80), (80, 81, 83, 82), (82, 83, 85, 84), (84, 85, 87, 86), (86, 87, 89, 88), (88, 89, 91, 90), (90, 91, 93, 92), (92, 93, 95, 94), (94, 95, 97, 96), (96, 97, 99, 98), (98, 99, 101, 100), (100, 101, 103, 102), (102, 103, 105, 104), (104, 105, 107, 106), (106, 107, 109, 108), (108, 109, 111, 110), (110, 111, 113, 112), (112, 113, 115, 114), (114, 115, 117, 116), (116, 117, 119, 118), (118, 119, 121, 120), (120, 121, 123, 122), (122, 123, 125, 124), (67, 65, 127, 125, 123, 121, 119, 117, 115, 113, 111, 109, 107, 105, 103, 101, 99, 97, 95, 93, 91, 89, 87, 85, 83, 81, 79, 77, 75, 73, 71, 69), (124, 125, 127, 126), (126, 127, 65, 64), (64, 66, 68, 70, 72, 74, 76, 78, 80, 82, 84, 86, 88, 90, 92, 94, 96, 98, 100, 102, 104, 106, 108, 110, 112, 114, 116, 118, 120, 122, 124, 126), (128, 160, 129), (129, 160, 130), (130, 160, 131), (131, 160, 132), (132, 160, 133), (133, 160, 134), (134, 160, 135), (135, 160, 136), (136, 160, 137), (137, 160, 138), (138, 160, 139), (139, 160, 140), (140, 160, 141), (141, 160, 142), (142, 160, 143), (143, 160, 144), (144, 160, 145), (145, 160, 146), (146, 160, 147), (147, 160, 148), (148, 160, 149), (149, 160, 150), (150, 160, 151), (151, 160, 152), (152, 160, 153), (153, 160, 154), (154, 160, 155), (155, 160, 156), (156, 160, 157), (157, 160, 158), (128, 129, 130, 131, 132, 133, 134, 135, 136, 137, 138, 139, 140, 141, 142, 143, 144, 145, 146, 147, 148, 149, 150, 151, 152, 153, 154, 155, 156, 157, 158, 159), (158, 160, 159), (159, 160, 128), (161, 162, 164, 163), (163, 164, 166, 165), (165, 166, 168, 167), (167, 168, 170, 169), (169, 170, 172, 171), (235, 236, 174, 173), (173, 174, 176, 175), (175, 176, 178, 177), (177, 178, 180, 179), (179, 180, 182, 181), (181, 182, 184, 183), (183, 184, 186, 185), (185, 186, 188, 187), (187, 188, 190, 189), (189, 190, 192, 191), (191, 192, 194, 193), (193, 194, 196, 195), (195, 196, 198, 197), (197, 198, 200, 199), (199, 200, 202, 201), (201, 202, 204, 203), (203, 204, 206, 205), (205, 206, 208, 207), (207, 208, 210, 209), (209, 210, 212, 211), (211, 212, 214, 213), (213, 214, 237, 238), (215, 216, 218, 217), (217, 218, 220, 219), (219, 220, 222, 221), (227, 228, 246, 244, 242, 240, 237, 214, 212, 210, 208, 206, 204, 202, 200, 198, 196, 194, 192, 190, 188, 186, 184, 182, 180, 178, 176, 174, 236, 234, 232, 230), (221, 222, 224, 223), (223, 224, 162, 161), (225, 226, 229, 231, 233, 235, 173, 175, 177, 179, 181, 183, 185, 187, 189, 191, 193, 195, 197, 199, 201, 203, 205, 207, 209, 211, 213, 238, 239, 241, 243, 245), (161, 163, 226, 225), (164, 162, 228, 227), (163, 165, 229, 226), (166, 164, 227, 230), (165, 167, 231, 229), (168, 166, 230, 232), (167, 169, 233, 231), (170, 168, 232, 234), (169, 171, 235, 233), (172, 170, 234, 236), (171, 172, 236, 235), (216, 215, 238, 237), (215, 217, 239, 238), (218, 216, 237, 240), (217, 219, 241, 239), (220, 218, 240, 242), (219, 221, 243, 241), (222, 220, 242, 244), (221, 223, 245, 243), (224, 222, 244, 246), (223, 161, 225, 245), (162, 224, 246, 228)])
me_cylinder_004.polygons.foreach_set('use_smooth', [1, 1, 1, 1, 1, 1, 1, 1, 1, 1, 1, 1, 1, 1, 1, 1, 1, 1, 1, 1, 1, 1, 1, 1, 1, 1, 1, 1, 1, 1, 1, 1, 1, 1, 1, 1, 1, 1, 1, 1, 1, 1, 1, 1, 1, 1, 1, 1, 1, 1, 1, 1, 1, 1, 1, 1, 1, 1, 1, 1, 1, 1, 1, 1, 1, 1, 1, 1, 1, 1, 1, 1, 1, 1, 1, 1, 1, 1, 1, 1, 1, 1, 1, 1, 1, 1, 1, 1, 1, 1, 1, 1, 1, 1, 1, 1, 1, 1, 1, 1, 1, 0, 0, 0, 0, 0, 0, 0, 0, 0, 0, 0, 0, 0, 0, 0, 0, 0, 0, 0, 0, 0, 0, 0, 0, 0, 0, 0, 0, 0, 0, 0, 0, 0, 0, 0, 0, 0, 0, 0, 0, 0, 0, 0, 0, 0, 0, 0, 0, 0, 0, 0, 0, 0, 0, 0, 0])
_uv = me_cylinder_004.uv_layers.new(name='UVMap')
_uv.uv.foreach_set('vector', [1.0, 0.5, 1.0, 1.0, 0.9688, 1.0, 0.9688, 0.5, 0.9688, 0.5, 0.9688, 1.0, 0.9375, 1.0, 0.9375, 0.5, 0.9375, 0.5, 0.9375, 1.0, 0.9062, 1.0, 0.9062, 0.5, 0.9062, 0.5, 0.9062, 1.0, 0.875, 1.0, 0.875, 0.5, 0.875, 0.5, 0.875, 1.0, 0.8438, 1.0, 0.8438, 0.5, 0.8438, 0.5, 0.8438, 1.0, 0.8125, 1.0, 0.8125, 0.5, 0.8125, 0.5, 0.8125, 1.0, 0.7812, 1.0, 0.7812, 0.5, 0.7812, 0.5, 0.7812, 1.0, 0.75, 1.0, 0.75, 0.5, 0.75, 0.5, 0.75, 1.0, 0.7188, 1.0, 0.7188, 0.5, 0.7188, 0.5, 0.7188, 1.0, 0.6875, 1.0, 0.6875, 0.5, 0.6875, 0.5, 0.6875, 1.0, 0.6562, 1.0, 0.6562, 0.5, 0.6562, 0.5, 0.6562, 1.0, 0.625, 1.0, 0.625, 0.5, 0.625, 0.5, 0.625, 1.0, 0.5938, 1.0, 0.5938, 0.5, 0.5938, 0.5, 0.5938, 1.0, 0.5625, 1.0, 0.5625, 0.5, 0.5625, 0.5, 0.5625, 1.0, 0.5312, 1.0, 0.5312, 0.5, 0.5312, 0.5, 0.5312, 1.0, 0.5, 1.0, 0.5, 0.5, 0.5, 0.5, 0.5, 1.0, 0.4688, 1.0, 0.4688, 0.5, 0.4688, 0.5, 0.4688, 1.0, 0.4375, 1.0, 0.4375, 0.5, 0.4375, 0.5, 0.4375, 1.0, 0.4062, 1.0, 0.4062, 0.5, 0.4062, 0.5, 0.4062, 1.0, 0.375, 1.0, 0.375, 0.5, 0.375, 0.5, 0.375, 1.0, 0.3438, 1.0, 0.3438, 0.5, 0.3438, 0.5, 0.3438, 1.0, 0.3125, 1.0, 0.3125, 0.5, 0.3125, 0.5, 0.3125, 1.0, 0.2812, 1.0, 0.2812, 0.5, 0.2812, 0.5, 0.2812, 1.0, 0.25, 1.0, 0.25, 0.5, 0.25, 0.5, 0.25, 1.0, 0.2188, 1.0, 0.2188, 0.5, 0.2188, 0.5, 0.2188, 1.0, 0.1875, 1.0, 0.1875, 0.5, 0.1875, 0.5, 0.1875, 1.0, 0.1562, 1.0, 0.1562, 0.5, 0.1562, 0.5, 0.1562, 1.0, 0.125, 1.0, 0.125, 0.5, 0.125, 0.5, 0.125, 1.0, 0.09375, 1.0, 0.09375, 0.5, 0.09375, 0.5, 0.09375, 1.0, 0.0625, 1.0, 0.0625, 0.5, 0.2968, 0.4854, 0.25, 0.49, 0.2032, 0.4854, 0.1582, 0.4717, 0.1167, 0.4496, 0.08029, 0.4197, 0.05045, 0.3833, 0.02827, 0.3418, 0.01461, 0.2968, 0.01, 0.25, 0.01461, 0.2032, 0.02827, 0.1582, 0.05045, 0.1167, 0.08029, 0.08029, 0.1167, 0.05045, 0.1582, 0.02827, 0.2032, 0.01461, 0.25, 0.01, 0.2968, 0.01461, 0.3418, 0.02827, 0.3833, 0.05045, 0.4197, 0.08029, 0.4496, 0.1167, 0.4717, 0.1582, 0.4854, 0.2032, 0.49, 0.25, 0.4854, 0.2968, 0.4717, 0.3418, 0.4496, 0.3833, 0.4197, 0.4197, 0.3833, 0.4496, 0.3418, 0.4717, 0.0625, 0.5, 0.0625, 1.0, 0.03125, 1.0, 0.03125, 0.5, 0.03125, 0.5, 0.03125, 1.0, 0.0, 1.0, 0.0, 0.5, 0.75, 0.49, 0.7968, 0.4854, 0.8418, 0.4717, 0.8833, 0.4496, 0.9197, 0.4197, 0.9496, 0.3833, 0.9717, 0.3418, 0.9854, 0.2968, 0.99, 0.25, 0.9854, 0.2032, 0.9717, 0.1582, 0.9496, 0.1167, 0.9197, 0.08029, 0.8833, 0.05045, 0.8418, 0.02827, 0.7968, 0.01461, 0.75, 0.01, 0.7032, 0.01461, 0.6582, 0.02827, 0.6167, 0.05045, 0.5803, 0.08029, 0.5504, 0.1167, 0.5283, 0.1582, 0.5146, 0.2032, 0.51, 0.25, 0.5146, 0.2968, 0.5283, 0.3418, 0.5504, 0.3833, 0.5803, 0.4197, 0.6167, 0.4496, 0.6582, 0.4717, 0.7032, 0.4854, 1.0, 0.5, 1.0, 1.0, 0.9688, 1.0, 0.9688, 0.5, 0.9688, 0.5, 0.9688, 1.0, 0.9375, 1.0, 0.9375, 0.5, 0.9375, 0.5, 0.9375, 1.0, 0.9062, 1.0, 0.9062, 0.5, 0.9062, 0.5, 0.9062, 1.0, 0.875, 1.0, 0.875, 0.5, 0.875, 0.5, 0.875, 1.0, 0.8438, 1.0, 0.8438, 0.5, 0.8438, 0.5, 0.8438, 1.0, 0.8125, 1.0, 0.8125, 0.5, 0.8125, 0.5, 0.8125, 1.0, 0.7812, 1.0, 0.7812, 0.5, 0.7812, 0.5, 0.7812, 1.0, 0.75, 1.0, 0.75, 0.5, 0.75, 0.5, 0.75, 1.0, 0.7188, 1.0, 0.7188, 0.5, 0.7188, 0.5, 0.7188, 1.0, 0.6875, 1.0, 0.6875, 0.5, 0.6875, 0.5, 0.6875, 1.0, 0.6562, 1.0, 0.6562, 0.5, 0.6562, 0.5, 0.6562, 1.0, 0.625, 1.0, 0.625, 0.5, 0.625, 0.5, 0.625, 1.0, 0.5938, 1.0, 0.5938, 0.5, 0.5938, 0.5, 0.5938, 1.0, 0.5625, 1.0, 0.5625, 0.5, 0.5625, 0.5, 0.5625, 1.0, 0.5312, 1.0, 0.5312, 0.5, 0.5312, 0.5, 0.5312, 1.0, 0.5, 1.0, 0.5, 0.5, 0.5, 0.5, 0.5, 1.0, 0.4688, 1.0, 0.4688, 0.5, 0.4688, 0.5, 0.4688, 1.0, 0.4375, 1.0, 0.4375, 0.5, 0.4375, 0.5, 0.4375, 1.0, 0.4062, 1.0, 0.4062, 0.5, 0.4062, 0.5, 0.4062, 1.0, 0.375, 1.0, 0.375, 0.5, 0.375, 0.5, 0.375, 1.0, 0.3438, 1.0, 0.3438, 0.5, 0.3438, 0.5, 0.3438, 1.0, 0.3125, 1.0, 0.3125, 0.5, 0.3125, 0.5, 0.3125, 1.0, 0.2812, 1.0, 0.2812, 0.5, 0.2812, 0.5, 0.2812, 1.0, 0.25, 1.0, 0.25, 0.5, 0.25, 0.5, 0.25, 1.0, 0.2188, 1.0, 0.2188, 0.5, 0.2188, 0.5, 0.2188, 1.0, 0.1875, 1.0, 0.1875, 0.5, 0.1875, 0.5, 0.1875, 1.0, 0.1562, 1.0, 0.1562, 0.5, 0.1562, 0.5, 0.1562, 1.0, 0.125, 1.0, 0.125, 0.5, 0.125, 0.5, 0.125, 1.0, 0.09375, 1.0, 0.09375, 0.5, 0.09375, 0.5, 0.09375, 1.0, 0.0625, 1.0, 0.0625, 0.5, 0.2968, 0.4854, 0.25, 0.49, 0.2032, 0.4854, 0.1582, 0.4717, 0.1167, 0.4496, 0.08029, 0.4197, 0.05045, 0.3833, 0.02827, 0.3418, 0.01461, 0.2968, 0.01, 0.25, 0.01461, 0.2032, 0.02827, 0.1582, 0.05045, 0.1167, 0.08029, 0.08029, 0.1167, 0.05045, 0.1582, 0.02827, 0.2032, 0.01461, 0.25, 0.01, 0.2968, 0.01461, 0.3418, 0.02827, 0.3833, 0.05045, 0.4197, 0.08029, 0.4496, 0.1167, 0.4717, 0.1582, 0.4854, 0.2032, 0.49, 0.25, 0.4854, 0.2968, 0.4717, 0.3418, 0.4496, 0.3833, 0.4197, 0.4197, 0.3833, 0.4496, 0.3418, 0.4717, 0.0625, 0.5, 0.0625, 1.0, 0.03125, 1.0, 0.03125, 0.5, 0.03125, 0.5, 0.03125, 1.0, 0.0, 1.0, 0.0, 0.5, 0.75, 0.49, 0.7968, 0.4854, 0.8418, 0.4717, 0.8833, 0.4496, 0.9197, 0.4197, 0.9496, 0.3833, 0.9717, 0.3418, 0.9854, 0.2968, 0.99, 0.25, 0.9854, 0.2032, 0.9717, 0.1582, 0.9496, 0.1167, 0.9197, 0.08029, 0.8833, 0.05045, 0.8418, 0.02827, 0.7968, 0.01461, 0.75, 0.01, 0.7032, 0.01461, 0.6582, 0.02827, 0.6167, 0.05045, 0.5803, 0.08029, 0.5504, 0.1167, 0.5283, 0.1582, 0.5146, 0.2032, 0.51, 0.25, 0.5146, 0.2968, 0.5283, 0.3418, 0.5504, 0.3833, 0.5803, 0.4197, 0.6167, 0.4496, 0.6582, 0.4717, 0.7032, 0.4854, 0.25, 0.49, 0.25, 0.25, 0.2968, 0.4854, 0.2968, 0.4854, 0.25, 0.25, 0.3418, 0.4717, 0.3418, 0.4717, 0.25, 0.25, 0.3833, 0.4496, 0.3833, 0.4496, 0.25, 0.25, 0.4197, 0.4197, 0.4197, 0.4197, 0.25, 0.25, 0.4496, 0.3833, 0.4496, 0.3833, 0.25, 0.25, 0.4717, 0.3418, 0.4717, 0.3418, 0.25, 0.25, 0.4854, 0.2968, 0.4854, 0.2968, 0.25, 0.25, 0.49, 0.25, 0.49, 0.25, 0.25, 0.25, 0.4854, 0.2032, 0.4854, 0.2032, 0.25, 0.25, 0.4717, 0.1582, 0.4717, 0.1582, 0.25, 0.25, 0.4496, 0.1167, 0.4496, 0.1167, 0.25, 0.25, 0.4197, 0.08029, 0.4197, 0.08029, 0.25, 0.25, 0.3833, 0.05045, 0.3833, 0.05045, 0.25, 0.25, 0.3418, 0.02827, 0.3418, 0.02827, 0.25, 0.25, 0.2968, 0.01461, 0.2968, 0.01461, 0.25, 0.25, 0.25, 0.01, 0.25, 0.01, 0.25, 0.25, 0.2032, 0.01461, 0.2032, 0.01461, 0.25, 0.25, 0.1582, 0.02827, 0.1582, 0.02827, 0.25, 0.25, 0.1167, 0.05045, 0.1167, 0.05045, 0.25, 0.25, 0.08029, 0.08029, 0.08029, 0.08029, 0.25, 0.25, 0.05045, 0.1167, 0.05045, 0.1167, 0.25, 0.25, 0.02827, 0.1582, 0.02827, 0.1582, 0.25, 0.25, 0.01461, 0.2032, 0.01461, 0.2032, 0.25, 0.25, 0.01, 0.25, 0.01, 0.25, 0.25, 0.25, 0.01461, 0.2968, 0.01461, 0.2968, 0.25, 0.25, 0.02827, 0.3418, 0.02827, 0.3418, 0.25, 0.25, 0.05045, 0.3833, 0.05045, 0.3833, 0.25, 0.25, 0.08029, 0.4197, 0.08029, 0.4197, 0.25, 0.25, 0.1167, 0.4496, 0.1167, 0.4496, 0.25, 0.25, 0.1582, 0.4717, 0.75, 0.49, 0.7968, 0.4854, 0.8418, 0.4717, 0.8833, 0.4496, 0.9197, 0.4197, 0.9496, 0.3833, 0.9717, 0.3418, 0.9854, 0.2968, 0.99, 0.25, 0.9854, 0.2032, 0.9717, 0.1582, 0.9496, 0.1167, 0.9197, 0.08029, 0.8833, 0.05045, 0.8418, 0.02827, 0.7968, 0.01461, 0.75, 0.01, 0.7032, 0.01461, 0.6582, 0.02827, 0.6167, 0.05045, 0.5803, 0.08029, 0.5504, 0.1167, 0.5283, 0.1582, 0.5146, 0.2032, 0.51, 0.25, 0.5146, 0.2968, 0.5283, 0.3418, 0.5504, 0.3833, 0.5803, 0.4197, 0.6167, 0.4496, 0.6582, 0.4717, 0.7032, 0.4854, 0.1582, 0.4717, 0.25, 0.25, 0.2032, 0.4854, 0.2032, 0.4854, 0.25, 0.25, 0.25, 0.49, 1.0, 0.6279, 1.0, 0.8721, 0.9688, 0.8721, 0.9688, 0.6279, 0.9688, 0.6279, 0.9688, 0.8721, 0.9375, 0.8721, 0.9375, 0.6279, 0.9375, 0.6279, 0.9375, 0.8721, 0.9062, 0.8721, 0.9062, 0.6279, 0.9062, 0.6279, 0.9062, 0.8721, 0.875, 0.8721, 0.875, 0.6279, 0.875, 0.6279, 0.875, 0.8721, 0.9253, 0.8721, 0.9253, 0.6279, 0.8438, 0.5, 0.8438, 1.0, 0.8125, 1.0, 0.8125, 0.5, 0.8125, 0.5, 0.8125, 1.0, 0.7812, 1.0, 0.7812, 0.5, 0.7812, 0.5, 0.7812, 1.0, 0.75, 1.0, 0.75, 0.5, 0.75, 0.5, 0.75, 1.0, 0.7188, 1.0, 0.7188, 0.5, 0.7188, 0.5, 0.7188, 1.0, 0.6875, 1.0, 0.6875, 0.5, 0.6875, 0.5, 0.6875, 1.0, 0.6562, 1.0, 0.6562, 0.5, 0.6562, 0.5, 0.6562, 1.0, 0.625, 1.0, 0.625, 0.5, 0.625, 0.5, 0.625, 1.0, 0.5938, 1.0, 0.5938, 0.5, 0.5938, 0.5, 0.5938, 1.0, 0.5625, 1.0, 0.5625, 0.5, 0.5625, 0.5, 0.5625, 1.0, 0.5312, 1.0, 0.5312, 0.5, 0.5312, 0.5, 0.5312, 1.0, 0.5, 1.0, 0.5, 0.5, 0.5, 0.5, 0.5, 1.0, 0.4688, 1.0, 0.4688, 0.5, 0.4688, 0.5, 0.4688, 1.0, 0.4375, 1.0, 0.4375, 0.5, 0.4375, 0.5, 0.4375, 1.0, 0.4062, 1.0, 0.4062, 0.5, 0.4062, 0.5, 0.4062, 1.0, 0.375, 1.0, 0.375, 0.5, 0.375, 0.5, 0.375, 1.0, 0.3438, 1.0, 0.3438, 0.5, 0.3438, 0.5, 0.3438, 1.0, 0.3125, 1.0, 0.3125, 0.5, 0.3125, 0.5, 0.3125, 1.0, 0.2812, 1.0, 0.2812, 0.5, 0.2812, 0.5, 0.2812, 1.0, 0.25, 1.0, 0.25, 0.5, 0.25, 0.5, 0.25, 1.0, 0.2188, 1.0, 0.2188, 0.5, 0.2188, 0.5, 0.2188, 1.0, 0.1875, 1.0, 0.1875, 0.5, 0.1875, 0.5, 0.1875, 1.0, 0.1562, 1.0, 0.1562, 0.5, 0.07471, 0.6279, 0.07471, 0.8721, 0.125, 0.8721, 0.125, 0.6279, 0.125, 0.6279, 0.125, 0.8721, 0.09375, 0.8721, 0.09375, 0.6279, 0.09375, 0.6279, 0.09375, 0.8721, 0.0625, 0.8721, 0.0625, 0.6279, 0.2968, 0.4854, 0.25, 0.49, 0.2032, 0.4854, 0.1582, 0.4717, 0.1167, 0.4496, 0.08029, 0.4197, 0.05045, 0.3833, 0.02827, 0.3418, 0.01461, 0.2968, 0.01, 0.25, 0.01461, 0.2032, 0.02827, 0.1582, 0.05045, 0.1167, 0.08029, 0.08029, 0.1167, 0.05045, 0.1582, 0.02827, 0.2032, 0.01461, 0.25, 0.01, 0.2968, 0.01461, 0.3418, 0.02827, 0.3833, 0.05045, 0.4197, 0.08029, 0.4496, 0.1167, 0.4717, 0.1582, 0.4854, 0.2032, 0.49, 0.25, 0.4854, 0.2968, 0.4717, 0.3418, 0.4496, 0.3833, 0.4197, 0.4197, 0.3833, 0.4496, 0.3418, 0.4717, 0.0625, 0.6279, 0.0625, 0.8721, 0.03125, 0.8721, 0.03125, 0.6279, 0.03125, 0.6279, 0.03125, 0.8721, 0.0, 0.8721, 0.0, 0.6279, 0.75, 0.49, 0.7968, 0.4854, 0.8418, 0.4717, 0.8833, 0.4496, 0.9197, 0.4197, 0.9496, 0.3833, 0.9717, 0.3418, 0.9854, 0.2968, 0.99, 0.25, 0.9854, 0.2032, 0.9717, 0.1582, 0.9496, 0.1167, 0.9197, 0.08029, 0.8833, 0.05045, 0.8418, 0.02827, 0.7968, 0.01461, 0.75, 0.01, 0.7032, 0.01461, 0.6582, 0.02827, 0.6167, 0.05045, 0.5803, 0.08029, 0.5504, 0.1167, 0.5283, 0.1582, 0.5146, 0.2032, 0.51, 0.25, 0.5146, 0.2968, 0.5283, 0.3418, 0.5504, 0.3833, 0.5803, 0.4197, 0.6167, 0.4496, 0.6582, 0.4717, 0.7032, 0.4854, 1.0, 0.6279, 0.9688, 0.6279, 0.9688, 0.5, 1.0, 0.5, 0.9688, 0.8721, 1.0, 0.8721, 1.0, 1.0, 0.9688, 1.0, 0.9688, 0.6279, 0.9375, 0.6279, 0.9375, 0.5, 0.9688, 0.5, 0.9375, 0.8721, 0.9688, 0.8721, 0.9688, 1.0, 0.9375, 1.0, 0.9375, 0.6279, 0.9062, 0.6279, 0.9062, 0.5, 0.9375, 0.5, 0.9062, 0.8721, 0.9375, 0.8721, 0.9375, 1.0, 0.9062, 1.0, 0.9062, 0.6279, 0.875, 0.6279, 0.875, 0.5, 0.9062, 0.5, 0.875, 0.8721, 0.9062, 0.8721, 0.9062, 1.0, 0.875, 1.0, 0.875, 0.6279, 0.9253, 0.6279, 0.8438, 0.5, 0.875, 0.5, 0.9253, 0.8721, 0.875, 0.8721, 0.875, 1.0, 0.8438, 1.0, 0.9253, 0.6279, 0.9253, 0.8721, 0.8438, 1.0, 0.8438, 0.5, 0.07471, 0.8721, 0.07471, 0.6279, 0.1562, 0.5, 0.1562, 1.0, 0.07471, 0.6279, 0.125, 0.6279, 0.125, 0.5, 0.1562, 0.5, 0.125, 0.8721, 0.07471, 0.8721, 0.1562, 1.0, 0.125, 1.0, 0.125, 0.6279, 0.09375, 0.6279, 0.09375, 0.5, 0.125, 0.5, 0.09375, 0.8721, 0.125, 0.8721, 0.125, 1.0, 0.09375, 1.0, 0.09375, 0.6279, 0.0625, 0.6279, 0.0625, 0.5, 0.09375, 0.5, 0.0625, 0.8721, 0.09375, 0.8721, 0.09375, 1.0, 0.0625, 1.0, 0.0625, 0.6279, 0.03125, 0.6279, 0.03125, 0.5, 0.0625, 0.5, 0.03125, 0.8721, 0.0625, 0.8721, 0.0625, 1.0, 0.03125, 1.0, 0.03125, 0.6279, 0.0, 0.6279, 0.0, 0.5, 0.03125, 0.5, 0.0, 0.8721, 0.03125, 0.8721, 0.03125, 1.0, 0.0, 1.0])
me_cylinder_004.materials.append(mat_material_001)
me_cylinder_004.update()
me_cube_005 = bpy.data.meshes.new('Cube.005')
me_cube_005.from_pydata([(-0.5653, -0.3616, -0.8505), (-0.5653, -0.3616, 0.8451), (-0.5653, 0.3616, -0.8505), (-0.5653, 0.3616, 0.8451), (0.5653, -0.3616, -0.8505), (0.5653, -0.3616, 0.8451), (0.5653, 0.3616, -0.8505), (0.5653, 0.3616, 0.8451), (-0.5653, -0.3616, -0.04228), (-0.5653, 0.3616, -0.04228), (0.5653, 0.3616, -0.04228), (0.5653, -0.3616, -0.04228), (7.193e-10, 0.3616, -0.8505), (7.193e-10, 0.3616, 0.8451), (7.193e-10, -0.3616, -0.8505), (7.193e-10, -0.3616, 0.8451), (7.193e-10, -0.3616, -0.04228), (7.193e-10, 0.3616, -0.04228), (-0.5653, -6.089e-07, -0.8505), (-0.5653, -6.089e-07, 0.8451), (0.5653, -6.089e-07, -0.8505), (0.5653, -6.089e-07, 0.8451), (0.5653, -6.089e-07, -0.04228), (-0.5653, -6.089e-07, -0.04228), (7.193e-10, -6.089e-07, 0.8451), (7.193e-10, -6.089e-07, -0.8505), (-0.5653, -0.3616, 0.4014), (-0.5653, 0.3616, 0.4014), (0.5653, 0.3616, 0.4014), (0.5653, -0.3616, 0.4014), (7.193e-10, -0.3616, 0.4014), (7.193e-10, 0.3616, 0.4014), (0.5653, -6.089e-07, 0.4014), (-0.5653, -6.089e-07, 0.4014), (-0.5653, 0.3616, -0.4464), (0.5653, 0.3616, -0.4464), (0.5653, -0.3616, -0.4464), (-0.5653, -0.3616, -0.4464), (7.193e-10, 0.3616, -0.4464), (7.193e-10, -0.3616, -0.4464), (-0.5653, -6.089e-07, -0.4464), (0.5653, -6.089e-07, -0.4464), (-2.194, -0.06132, -1.343), (-2.506, -0.06132, 1.391), (-2.194, 0.6138, -1.343), (-2.506, 0.6138, 1.391), (0.01453, 0.6138, -0.6567), (0.02496, 0.6138, 0.5852), (0.01453, -0.06132, -0.6567), (0.02496, -0.06132, 0.5852), (-1.09, 0.6138, -1.0), (-1.055, -0.06132, 1.0), (-1.055, 0.6138, 1.0), (-1.09, -0.06132, -1.0), (-1.642, 0.6138, -1.172), (-1.594, -0.06132, 1.207), (-1.594, 0.6138, 1.207), (-1.642, -0.06132, -1.172), (-0.5148, 0.6138, 0.7926), (-0.5377, -0.06132, -0.8284), (-0.5377, 0.6138, -0.8284), (-0.5148, -0.06132, 0.7926), (-2.194, 0.2762, -1.343), (-2.506, 0.2762, 1.391), (0.02496, 0.2762, 0.5852), (0.01453, 0.2762, -0.6567), (-1.09, 0.2762, -1.0), (-1.055, 0.2762, 1.0), (-1.642, 0.2762, -1.172), (-1.594, 0.2762, 1.207), (-0.5148, 0.2762, 0.7926), (-0.5377, 0.2762, -0.8284), (-2.194, 0.1075, -1.343), (0.02496, 0.1075, 0.5852), (0.01453, 0.1075, -0.6567), (-1.09, 0.1075, -1.0), (-1.055, 0.1075, 1.0), (-1.642, 0.1075, -1.172), (-1.594, 0.1075, 1.207), (-0.5148, 0.1075, 0.7926), (-0.5377, 0.1075, -0.8284), (-2.506, 0.1075, 1.391), (-2.506, 0.445, 1.391), (-2.194, 0.445, -1.343), (0.02496, 0.445, 0.5852), (0.01453, 0.445, -0.6567), (-1.09, 0.445, -1.0), (-1.055, 0.445, 1.0), (-1.642, 0.445, -1.172), (-1.594, 0.445, 1.207), (-0.5148, 0.445, 0.7926), (-0.5377, 0.445, -0.8284), (-2.042, -0.06132, 0.04228), (-2.042, 0.6138, 0.04228), (0.0, -0.06132, 0.0), (0.0, 0.6138, 0.0), (-1.157, 0.6138, 0.0), (-1.157, -0.06132, 0.0), (-1.735, 0.6138, 0.0), (-1.735, -0.06132, 0.0), (-0.5783, -0.06132, 0.0), (-0.5783, 0.6138, 0.0), (-2.042, 0.2762, 0.04228), (-2.042, 0.1075, 0.04228), (-2.042, 0.445, 0.04228), (-2.263, -0.06132, 0.4909), (-2.263, 0.6138, 0.4909), (0.0, -0.06132, 0.5), (0.0, 0.6138, 0.5), (-1.157, 0.6138, 0.5), (-1.157, -0.06132, 0.5), (-1.735, 0.6138, 0.5), (-1.735, -0.06132, 0.5), (-0.5783, -0.06132, 0.5), (-0.5783, 0.6138, 0.5), (-2.263, 0.2762, 0.4909), (-2.263, 0.1075, 0.4909), (-2.263, 0.445, 0.4909), (-2.313, 0.6138, -0.5), (0.0, -0.06132, -0.5), (0.0, 0.6138, -0.5), (-1.157, 0.6138, -0.5), (-1.157, -0.06132, -0.5), (-1.735, 0.6138, -0.5), (-1.735, -0.06132, -0.5), (-0.5783, -0.06132, -0.5), (-0.5783, 0.6138, -0.5), (-2.313, 0.2762, -0.5), (-2.313, 0.1075, -0.5), (-2.313, 0.445, -0.5), (-2.313, -0.06132, -0.5)], [], [(33, 19, 3, 27), (31, 13, 7, 28), (32, 21, 5, 29), (30, 15, 1, 26), (25, 20, 4, 14), (24, 19, 1, 15), (39, 16, 8, 37), (41, 22, 11, 36), (38, 17, 10, 35), (40, 23, 9, 34), (34, 9, 17, 38), (36, 11, 16, 39), (21, 24, 15, 5), (18, 25, 14, 0), (29, 5, 15, 30), (27, 3, 13, 31), (2, 12, 25, 18), (7, 13, 24, 21), (37, 8, 23, 40), (35, 10, 22, 41), (13, 3, 19, 24), (12, 6, 20, 25), (28, 7, 21, 32), (26, 1, 19, 33), (8, 26, 33, 23), (10, 28, 32, 22), (9, 27, 31, 17), (11, 29, 30, 16), (16, 30, 26, 8), (22, 32, 29, 11), (17, 31, 28, 10), (23, 33, 27, 9), (6, 35, 41, 20), (0, 37, 40, 18), (4, 36, 39, 14), (2, 34, 38, 12), (18, 40, 34, 2), (12, 38, 35, 6), (20, 41, 36, 4), (14, 39, 37, 0), (117, 82, 45, 106), (112, 55, 43, 105), (78, 81, 43, 55), (80, 74, 48, 59), (114, 58, 47, 108), (111, 56, 52, 109), (77, 75, 53, 57), (79, 76, 51, 61), (113, 61, 51, 110), (72, 77, 57, 42), (106, 45, 56, 111), (76, 78, 55, 51), (110, 51, 55, 112), (107, 49, 61, 113), (73, 79, 61, 49), (109, 52, 58, 114), (75, 80, 59, 53), (86, 91, 71, 66), (84, 90, 70, 64), (87, 89, 69, 67), (83, 88, 68, 62), (90, 87, 67, 70), (88, 86, 66, 68), (91, 85, 65, 71), (89, 82, 63, 69), (116, 81, 63, 115), (105, 43, 81, 116), (66, 71, 80, 75), (64, 70, 79, 73), (67, 69, 78, 76), (62, 68, 77, 72), (70, 67, 76, 79), (68, 66, 75, 77), (71, 65, 74, 80), (69, 63, 81, 78), (56, 45, 82, 89), (60, 46, 85, 91), (54, 50, 86, 88), (58, 52, 87, 90), (44, 54, 88, 83), (52, 56, 89, 87), (47, 58, 90, 84), (50, 60, 91, 86), (115, 63, 82, 117), (127, 102, 104, 129), (130, 92, 103, 128), (128, 103, 102, 127), (121, 96, 101, 126), (119, 94, 100, 125), (122, 97, 99, 124), (118, 93, 98, 123), (125, 100, 97, 122), (123, 98, 96, 121), (126, 101, 95, 120), (124, 99, 92, 130), (129, 104, 93, 118), (102, 115, 117, 104), (92, 105, 116, 103), (103, 116, 115, 102), (96, 109, 114, 101), (94, 107, 113, 100), (97, 110, 112, 99), (93, 106, 111, 98), (100, 113, 110, 97), (98, 111, 109, 96), (101, 114, 108, 95), (99, 112, 105, 92), (104, 117, 106, 93), (83, 129, 118, 44), (57, 124, 130, 42), (60, 126, 120, 46), (54, 123, 121, 50), (59, 125, 122, 53), (44, 118, 123, 54), (53, 122, 124, 57), (48, 119, 125, 59), (50, 121, 126, 60), (72, 128, 127, 62), (42, 130, 128, 72), (62, 127, 129, 83)])
_uv = me_cube_005.uv_layers.new(name='UVMap')
_uv.uv.foreach_set('vector', [0.5596, 0.125, 0.625, 0.125, 0.625, 0.25, 0.5596, 0.25, 0.5596, 0.375, 0.625, 0.375, 0.625, 0.5, 0.5596, 0.5, 0.5596, 0.625, 0.625, 0.625, 0.625, 0.75, 0.5596, 0.75, 0.5596, 0.875, 0.625, 0.875, 0.625, 1.0, 0.5596, 1.0, 0.25, 0.625, 0.375, 0.625, 0.375, 0.75, 0.25, 0.75, 0.75, 0.625, 0.875, 0.625, 0.875, 0.75, 0.75, 0.75, 0.4346, 0.875, 0.4942, 0.875, 0.4942, 1.0, 0.4346, 1.0, 0.4346, 0.625, 0.4942, 0.625, 0.4942, 0.75, 0.4346, 0.75, 0.4346, 0.375, 0.4942, 0.375, 0.4942, 0.5, 0.4346, 0.5, 0.4346, 0.125, 0.4942, 0.125, 0.4942, 0.25, 0.4346, 0.25, 0.4346, 0.25, 0.4942, 0.25, 0.4942, 0.375, 0.4346, 0.375, 0.4346, 0.75, 0.4942, 0.75, 0.4942, 0.875, 0.4346, 0.875, 0.625, 0.625, 0.75, 0.625, 0.75, 0.75, 0.625, 0.75, 0.125, 0.625, 0.25, 0.625, 0.25, 0.75, 0.125, 0.75, 0.5596, 0.75, 0.625, 0.75, 0.625, 0.875, 0.5596, 0.875, 0.5596, 0.25, 0.625, 0.25, 0.625, 0.375, 0.5596, 0.375, 0.125, 0.5, 0.25, 0.5, 0.25, 0.625, 0.125, 0.625, 0.625, 0.5, 0.75, 0.5, 0.75, 0.625, 0.625, 0.625, 0.4346, 0.0, 0.4942, 0.0, 0.4942, 0.125, 0.4346, 0.125, 0.4346, 0.5, 0.4942, 0.5, 0.4942, 0.625, 0.4346, 0.625, 0.75, 0.5, 0.875, 0.5, 0.875, 0.625, 0.75, 0.625, 0.25, 0.5, 0.375, 0.5, 0.375, 0.625, 0.25, 0.625, 0.5596, 0.5, 0.625, 0.5, 0.625, 0.625, 0.5596, 0.625, 0.5596, 0.0, 0.625, 0.0, 0.625, 0.125, 0.5596, 0.125, 0.4942, 0.0, 0.5596, 0.0, 0.5596, 0.125, 0.4942, 0.125, 0.4942, 0.5, 0.5596, 0.5, 0.5596, 0.625, 0.4942, 0.625, 0.4942, 0.25, 0.5596, 0.25, 0.5596, 0.375, 0.4942, 0.375, 0.4942, 0.75, 0.5596, 0.75, 0.5596, 0.875, 0.4942, 0.875, 0.4942, 0.875, 0.5596, 0.875, 0.5596, 1.0, 0.4942, 1.0, 0.4942, 0.625, 0.5596, 0.625, 0.5596, 0.75, 0.4942, 0.75, 0.4942, 0.375, 0.5596, 0.375, 0.5596, 0.5, 0.4942, 0.5, 0.4942, 0.125, 0.5596, 0.125, 0.5596, 0.25, 0.4942, 0.25, 0.375, 0.5, 0.4346, 0.5, 0.4346, 0.625, 0.375, 0.625, 0.375, 0.0, 0.4346, 0.0, 0.4346, 0.125, 0.375, 0.125, 0.375, 0.75, 0.4346, 0.75, 0.4346, 0.875, 0.375, 0.875, 0.375, 0.25, 0.4346, 0.25, 0.4346, 0.375, 0.375, 0.375, 0.375, 0.125, 0.4346, 0.125, 0.4346, 0.25, 0.375, 0.25, 0.375, 0.375, 0.4346, 0.375, 0.4346, 0.5, 0.375, 0.5, 0.375, 0.625, 0.4346, 0.625, 0.4346, 0.75, 0.375, 0.75, 0.375, 0.875, 0.4346, 0.875, 0.4346, 1.0, 0.375, 1.0, 0.5625, 0.1875, 0.625, 0.1875, 0.625, 0.25, 0.5625, 0.25, 0.5625, 0.9688, 0.625, 0.9688, 0.625, 1.0, 0.5625, 1.0, 0.8438, 0.6875, 0.875, 0.6875, 0.875, 0.75, 0.8438, 0.75, 0.2188, 0.6875, 0.25, 0.6875, 0.25, 0.75, 0.2188, 0.75, 0.5625, 0.3438, 0.625, 0.3438, 0.625, 0.375, 0.5625, 0.375, 0.5625, 0.2812, 0.625, 0.2812, 0.625, 0.3125, 0.5625, 0.3125, 0.1562, 0.6875, 0.1875, 0.6875, 0.1875, 0.75, 0.1562, 0.75, 0.7812, 0.6875, 0.8125, 0.6875, 0.8125, 0.75, 0.7812, 0.75, 0.5625, 0.9062, 0.625, 0.9062, 0.625, 0.9375, 0.5625, 0.9375, 0.125, 0.6875, 0.1562, 0.6875, 0.1562, 0.75, 0.125, 0.75, 0.5625, 0.25, 0.625, 0.25, 0.625, 0.2812, 0.5625, 0.2812, 0.8125, 0.6875, 0.8438, 0.6875, 0.8438, 0.75, 0.8125, 0.75, 0.5625, 0.9375, 0.625, 0.9375, 0.625, 0.9688, 0.5625, 0.9688, 0.5625, 0.875, 0.625, 0.875, 0.625, 0.9062, 0.5625, 0.9062, 0.75, 0.6875, 0.7812, 0.6875, 0.7812, 0.75, 0.75, 0.75, 0.5625, 0.3125, 0.625, 0.3125, 0.625, 0.3438, 0.5625, 0.3438, 0.1875, 0.6875, 0.2188, 0.6875, 0.2188, 0.75, 0.1875, 0.75, 0.1875, 0.5625, 0.2188, 0.5625, 0.2188, 0.625, 0.1875, 0.625, 0.75, 0.5625, 0.7812, 0.5625, 0.7812, 0.625, 0.75, 0.625, 0.8125, 0.5625, 0.8438, 0.5625, 0.8438, 0.625, 0.8125, 0.625, 0.125, 0.5625, 0.1562, 0.5625, 0.1562, 0.625, 0.125, 0.625, 0.7812, 0.5625, 0.8125, 0.5625, 0.8125, 0.625, 0.7812, 0.625, 0.1562, 0.5625, 0.1875, 0.5625, 0.1875, 0.625, 0.1562, 0.625, 0.2188, 0.5625, 0.25, 0.5625, 0.25, 0.625, 0.2188, 0.625, 0.8438, 0.5625, 0.875, 0.5625, 0.875, 0.625, 0.8438, 0.625, 0.5625, 0.0625, 0.625, 0.0625, 0.625, 0.125, 0.5625, 0.125, 0.5625, 0.0, 0.625, 0.0, 0.625, 0.0625, 0.5625, 0.0625, 0.1875, 0.625, 0.2188, 0.625, 0.2188, 0.6875, 0.1875, 0.6875, 0.75, 0.625, 0.7812, 0.625, 0.7812, 0.6875, 0.75, 0.6875, 0.8125, 0.625, 0.8438, 0.625, 0.8438, 0.6875, 0.8125, 0.6875, 0.125, 0.625, 0.1562, 0.625, 0.1562, 0.6875, 0.125, 0.6875, 0.7812, 0.625, 0.8125, 0.625, 0.8125, 0.6875, 0.7812, 0.6875, 0.1562, 0.625, 0.1875, 0.625, 0.1875, 0.6875, 0.1562, 0.6875, 0.2188, 0.625, 0.25, 0.625, 0.25, 0.6875, 0.2188, 0.6875, 0.8438, 0.625, 0.875, 0.625, 0.875, 0.6875, 0.8438, 0.6875, 0.8438, 0.5, 0.875, 0.5, 0.875, 0.5625, 0.8438, 0.5625, 0.2188, 0.5, 0.25, 0.5, 0.25, 0.5625, 0.2188, 0.5625, 0.1562, 0.5, 0.1875, 0.5, 0.1875, 0.5625, 0.1562, 0.5625, 0.7812, 0.5, 0.8125, 0.5, 0.8125, 0.5625, 0.7812, 0.5625, 0.125, 0.5, 0.1562, 0.5, 0.1562, 0.5625, 0.125, 0.5625, 0.8125, 0.5, 0.8438, 0.5, 0.8438, 0.5625, 0.8125, 0.5625, 0.75, 0.5, 0.7812, 0.5, 0.7812, 0.5625, 0.75, 0.5625, 0.1875, 0.5, 0.2188, 0.5, 0.2188, 0.5625, 0.1875, 0.5625, 0.5625, 0.125, 0.625, 0.125, 0.625, 0.1875, 0.5625, 0.1875, 0.4375, 0.125, 0.5, 0.125, 0.5, 0.1875, 0.4375, 0.1875, 0.4375, 0.0, 0.5, 0.0, 0.5, 0.0625, 0.4375, 0.0625, 0.4375, 0.0625, 0.5, 0.0625, 0.5, 0.125, 0.4375, 0.125, 0.4375, 0.3125, 0.5, 0.3125, 0.5, 0.3438, 0.4375, 0.3438, 0.4375, 0.875, 0.5, 0.875, 0.5, 0.9062, 0.4375, 0.9062, 0.4375, 0.9375, 0.5, 0.9375, 0.5, 0.9688, 0.4375, 0.9688, 0.4375, 0.25, 0.5, 0.25, 0.5, 0.2812, 0.4375, 0.2812, 0.4375, 0.9062, 0.5, 0.9062, 0.5, 0.9375, 0.4375, 0.9375, 0.4375, 0.2812, 0.5, 0.2812, 0.5, 0.3125, 0.4375, 0.3125, 0.4375, 0.3438, 0.5, 0.3438, 0.5, 0.375, 0.4375, 0.375, 0.4375, 0.9688, 0.5, 0.9688, 0.5, 1.0, 0.4375, 1.0, 0.4375, 0.1875, 0.5, 0.1875, 0.5, 0.25, 0.4375, 0.25, 0.5, 0.125, 0.5625, 0.125, 0.5625, 0.1875, 0.5, 0.1875, 0.5, 0.0, 0.5625, 0.0, 0.5625, 0.0625, 0.5, 0.0625, 0.5, 0.0625, 0.5625, 0.0625, 0.5625, 0.125, 0.5, 0.125, 0.5, 0.3125, 0.5625, 0.3125, 0.5625, 0.3438, 0.5, 0.3438, 0.5, 0.875, 0.5625, 0.875, 0.5625, 0.9062, 0.5, 0.9062, 0.5, 0.9375, 0.5625, 0.9375, 0.5625, 0.9688, 0.5, 0.9688, 0.5, 0.25, 0.5625, 0.25, 0.5625, 0.2812, 0.5, 0.2812, 0.5, 0.9062, 0.5625, 0.9062, 0.5625, 0.9375, 0.5, 0.9375, 0.5, 0.2812, 0.5625, 0.2812, 0.5625, 0.3125, 0.5, 0.3125, 0.5, 0.3438, 0.5625, 0.3438, 0.5625, 0.375, 0.5, 0.375, 0.5, 0.9688, 0.5625, 0.9688, 0.5625, 1.0, 0.5, 1.0, 0.5, 0.1875, 0.5625, 0.1875, 0.5625, 0.25, 0.5, 0.25, 0.375, 0.1875, 0.4375, 0.1875, 0.4375, 0.25, 0.375, 0.25, 0.375, 0.9688, 0.4375, 0.9688, 0.4375, 1.0, 0.375, 1.0, 0.375, 0.3438, 0.4375, 0.3438, 0.4375, 0.375, 0.375, 0.375, 0.375, 0.2812, 0.4375, 0.2812, 0.4375, 0.3125, 0.375, 0.3125, 0.375, 0.9062, 0.4375, 0.9062, 0.4375, 0.9375, 0.375, 0.9375, 0.375, 0.25, 0.4375, 0.25, 0.4375, 0.2812, 0.375, 0.2812, 0.375, 0.9375, 0.4375, 0.9375, 0.4375, 0.9688, 0.375, 0.9688, 0.375, 0.875, 0.4375, 0.875, 0.4375, 0.9062, 0.375, 0.9062, 0.375, 0.3125, 0.4375, 0.3125, 0.4375, 0.3438, 0.375, 0.3438, 0.375, 0.0625, 0.4375, 0.0625, 0.4375, 0.125, 0.375, 0.125, 0.375, 0.0, 0.4375, 0.0, 0.4375, 0.0625, 0.375, 0.0625, 0.375, 0.125, 0.4375, 0.125, 0.4375, 0.1875, 0.375, 0.1875])
me_cube_005.materials.append(mat_middle_bow)
me_cube_005.update()

# ---- objects
ob_bow_ribben = bpy.data.objects.new('Bow ribben', me_cube_006)
ob_canon_main = bpy.data.objects.new('Canon main', me_cube_001)
ob_wheel_2 = bpy.data.objects.new('Wheel 2', me_cylinder_001)
ob_heart_button = bpy.data.objects.new('Heart button', me_cylinder_004)
ob_middle_bow = bpy.data.objects.new('Middle bow', me_cube_005)

# ---- transforms, parenting, visibility, modifiers, constraints
ob_bow_ribben.location = (-0.687, -4.56, 3.43)
ob_bow_ribben.rotation_euler = (-0.6649, 0.4019, -0.2765)
ob_bow_ribben.scale = (0.1586, -0.06646, 0.7678)
ob_canon_main.location = (0.0, 0.0, 1.412)
ob_canon_main.rotation_euler = (-0.3283, -0.0, 0.0)
ob_wheel_2.location = (-1.824, 1.407, -0.03016)
ob_wheel_2.scale = (-1.0, -1.0, 1.0)
ob_heart_button.location = (0.03818, 1.143, 3.372)
ob_heart_button.rotation_euler = (-0.6349, -0.0, 0.0)
ob_heart_button.scale = (0.09019, 0.09358, 0.01972)
ob_middle_bow.location = (0.0, -4.319, 4.085)
ob_middle_bow.rotation_euler = (-0.4756, -0.0156, 0.03053)
ob_middle_bow.scale = (0.4845, 0.4369, 0.3899)
_m = ob_middle_bow.modifiers.new('Subdivision', 'SUBSURF')
_m = ob_middle_bow.modifiers.new('Mirror.001', 'MIRROR')

# ---- collection membership
scene.collection.objects.link(ob_bow_ribben)
col_collection.objects.link(ob_canon_main)
col_collection.objects.link(ob_wheel_2)
col_collection.objects.link(ob_heart_button)
col_collection.objects.link(ob_middle_bow)
col_collection.objects.link(ob_bow_ribben)

# ---- scene / render settings (as saved in the file)
scene.frame_start = 1; scene.frame_end = 250; scene.frame_set(43)
scene.render.engine = 'BLENDER_EEVEE_NEXT'
scene.cycles.sampling_pattern = 'TABULATED_SOBOL'
scene.eevee.ray_tracing_options.trace_max_roughness = 0.0
bpy.context.view_layer.update()

# ---- added for rendering (the .blend has no active camera and no usable light): camera, sun
cam_auto = bpy.data.cameras.new('AutoCamera')
cam_auto.lens = 50.0
cam_auto.sensor_width = 36.0
cam_auto.clip_end = 1000.0
ob_auto_camera = bpy.data.objects.new('AutoCamera', cam_auto)
scene.collection.objects.link(ob_auto_camera)
ob_auto_camera.location = (8.3769, -11.8516, 9.1615)
ob_auto_camera.rotation_euler = (1.09748, -7.21219e-08, 0.694738)
scene.camera = ob_auto_camera
light_auto_sun = bpy.data.lights.new('AutoSun', 'SUN')
light_auto_sun.energy = 3.0
light_auto_sun.angle = 0.0523599
ob_auto_sun = bpy.data.objects.new('AutoSun', light_auto_sun)
scene.collection.objects.link(ob_auto_sun)
ob_auto_sun.rotation_euler = (0.872665, 0.174533, 0.523599)
bpy.context.view_layer.update()

